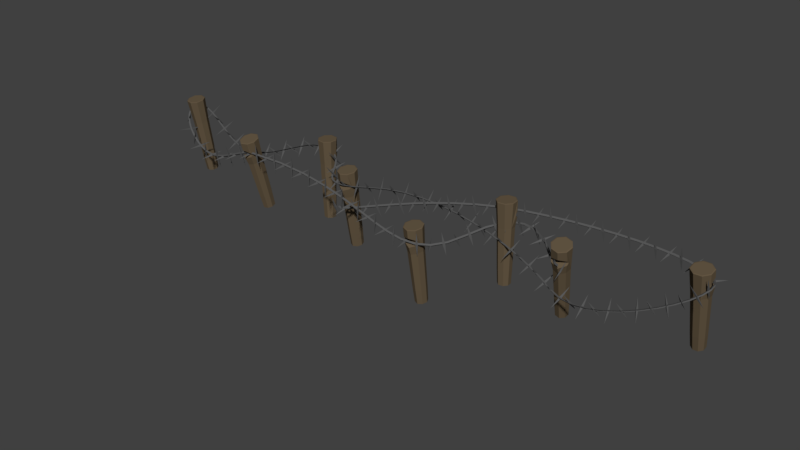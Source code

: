 # Source: stacheldrahtVerhau.blend  (saved by Blender 2.79.0; exported with 4.5.12 LTS)
import bpy
from mathutils import Matrix  # noqa: F401  (used for matrix-valued properties, if any)

bpy.ops.wm.read_factory_settings(use_empty=True)
scene = bpy.context.scene
scene.name = 'Scene'

# ---- collections
col_collection_1 = bpy.data.collections.new('Collection 1'); scene.collection.children.link(col_collection_1)

# ---- materials (node trees are filled in below, after node groups)
mat_irondark = bpy.data.materials.new('ironDark')
mat_irondark.alpha_threshold = 0.0
mat_irondark.use_transparent_shadow = False
mat_irondark.diffuse_color = (0.1025, 0.1025, 0.1025, 1.0)
mat_irondark.roughness = 0.5
mat_irondark.line_color = (0.0, 0.0, 0.0, 1.0)
mat_material = bpy.data.materials.new('Material')
mat_material.alpha_threshold = 0.0
mat_material.use_transparent_shadow = False
mat_material.diffuse_color = (0.1282, 0.09461, 0.05721, 1.0)
mat_material.roughness = 0.5

# ---- material node trees

# ---- world
world_world = bpy.data.worlds.new('World'); scene.world = world_world
world_world.color = (0.05088, 0.05088, 0.05088)
world_world.use_sun_shadow = False
world_world.sun_shadow_jitter_overblur = 0.0
world_world.cycles.sampling_method = 'MANUAL'

# ---- meshes
me_cube_002 = bpy.data.meshes.new('Cube.002')
me_cube_002.from_pydata([(4.524, -0.8459, 0.127), (4.464, -0.5424, 0.1635), (4.501, -0.833, 0.1686), (4.477, -0.813, 0.1235), (4.538, -1.129, 0.1154), (4.284, -0.6995, 0.1205), (4.284, -0.6482, -0.17), (4.273, -0.6415, 0.1226), (4.233, -0.6652, 0.1168), (4.242, -0.6898, 0.4199), (4.057, -0.4971, 0.08815), (4.228, -0.2621, 0.133), (4.031, -0.4787, 0.1288), (4.016, -0.458, 0.08335), (3.835, -0.7012, 0.06645), (3.836, -0.3182, 0.07321), (3.867, -0.2826, -0.2162), (3.843, -0.2664, 0.07518), (3.794, -0.2806, 0.06767), (3.781, -0.2941, 0.3702), (3.625, -0.12, 0.0321), (3.768, 0.1332, 0.07269), (3.595, -0.1035, 0.07191), (3.579, -0.08589, 0.02571), (3.426, -0.3476, 0.01314), (3.382, 0.0213, 0.009087), (3.411, 0.05134, -0.2812), (3.378, 0.07348, 0.009043), (3.334, 0.04891, 0.001773), (3.318, 0.04465, 0.3043), (3.133, 0.1552, -0.04247), (3.182, 0.4443, -0.01695), (3.099, 0.1636, -0.003791), (3.08, 0.1726, -0.05097), (3.024, -0.1263, -0.04804), (2.863, 0.1892, -0.07462), (2.885, 0.2066, -0.3664), (2.835, 0.2332, -0.07909), (2.809, 0.1902, -0.08388), (2.785, 0.2021, 0.2178), (2.591, 0.1651, -0.1354), (2.459, 0.4274, -0.1418), (2.557, 0.1551, -0.09734), (2.539, 0.1458, -0.1449), (2.669, -0.1261, -0.1091), (2.36, 0.01996, -0.1661), (2.384, 0.01741, -0.4583), (2.313, 0.03692, -0.1747), (2.318, -0.0152, -0.1744), (2.276, 0.01053, 0.1246), (2.151, -0.169, -0.2205), (1.918, 0.004318, -0.2467), (2.126, -0.1915, -0.1813), (2.117, -0.2131, -0.2276), (2.352, -0.3934, -0.1712), (1.994, -0.4044, -0.2397), (2.016, -0.4188, -0.5319), (1.943, -0.401, -0.2488), (1.961, -0.4509, -0.246), (1.914, -0.4185, 0.05205), (1.814, -0.6354, -0.2836), (1.572, -0.4758, -0.3111), (1.791, -0.6579, -0.243), (1.781, -0.6826, -0.2884), (2.027, -0.8477, -0.2306), (1.642, -0.8676, -0.2875), (1.645, -0.8973, -0.5793), (1.592, -0.8568, -0.2943), (1.6, -0.9086, -0.2897), (1.576, -0.8571, 0.008183), (1.403, -1.045, -0.307), (1.226, -0.8131, -0.3292), (1.376, -1.056, -0.2635), (1.354, -1.076, -0.3063), (1.535, -1.313, -0.2537), (1.152, -1.187, -0.2819), (1.114, -1.226, -0.57), (1.111, -1.155, -0.2859), (1.097, -1.205, -0.2779), (1.125, -1.137, 0.01604), (0.8581, -1.241, -0.2714), (0.7935, -0.956, -0.2987), (0.8331, -1.237, -0.2255), (0.8007, -1.247, -0.2652), (0.8691, -1.537, -0.2075), (0.5738, -1.267, -0.2229), (0.5082, -1.3, -0.5066), (0.5454, -1.223, -0.2266), (0.5162, -1.264, -0.2155), (0.5834, -1.201, 0.07307), (0.2792, -1.227, -0.1995), (0.2795, -0.9354, -0.2339), (0.2574, -1.216, -0.1533), (0.2228, -1.219, -0.1919), (0.2259, -1.516, -0.1271), (-0.00154, -1.199, -0.1466), (-0.0728, -1.227, -0.4294), (-0.02377, -1.151, -0.1509), (-0.0578, -1.189, -0.1391), (0.01899, -1.13, 0.1481), (-0.2892, -1.132, -0.1241), (-0.2682, -0.8411, -0.1613), (-0.3103, -1.119, -0.0781), (-0.3449, -1.12, -0.1169), (-0.3629, -1.416, -0.04912), (-0.5676, -1.09, -0.074), (-0.6364, -1.118, -0.3576), (-0.5883, -1.042, -0.07896), (-0.6234, -1.079, -0.06733), (-0.5482, -1.02, 0.2204), (-0.8535, -1.018, -0.05596), (-0.8315, -0.7281, -0.09383), (-0.8753, -1.005, -0.01036), (-0.9092, -1.007, -0.04967), (-0.9288, -1.302, 0.01875), (-1.133, -0.9789, -0.0107), (-1.196, -1.009, -0.2954), (-1.154, -0.9317, -0.01615), (-1.189, -0.9689, -0.005116), (-1.119, -0.9085, 0.2838), (-1.42, -0.9147, 0.001588), (-1.405, -0.6241, -0.03614), (-1.443, -0.9025, 0.04671), (-1.476, -0.9053, 0.006709), (-1.488, -1.201, 0.07504), (-1.701, -0.8843, 0.04137), (-1.757, -0.9166, -0.2445), (-1.723, -0.8378, 0.03554), (-1.757, -0.8761, 0.04595), (-1.696, -0.8134, 0.3361), (-1.99, -0.8319, 0.04775), (-1.987, -0.5412, 0.01024), (-2.015, -0.821, 0.09229), (-2.047, -0.8255, 0.05151), (-2.048, -1.121, 0.1197), (-2.273, -0.8138, 0.08187), (-2.321, -0.8479, -0.205), (-2.297, -0.768, 0.07575), (-2.329, -0.8074, 0.08563), (-2.277, -0.7427, 0.3769), (-2.564, -0.7742, 0.08286), (-2.575, -0.484, 0.04543), (-2.59, -0.7649, 0.1268), (-2.621, -0.7712, 0.08524), (-2.61, -1.066, 0.1533), (-2.848, -0.7741, 0.1099), (-2.89, -0.8105, -0.1781), (-2.875, -0.73, 0.1031), (-2.905, -0.7714, 0.1121), (-2.862, -0.7042, 0.4046), (-3.141, -0.7479, 0.1056), (-3.166, -0.4576, 0.06852), (-3.168, -0.7391, 0.1494), (-3.198, -0.746, 0.1076), (-3.173, -1.041, 0.1754), (-3.425, -0.7595, 0.1283), (-3.457, -0.7982, -0.1606), (-3.454, -0.7174, 0.1209), (-3.482, -0.761, 0.1291), (-3.451, -0.6916, 0.4226), (-3.719, -0.7533, 0.1169), (-3.752, -0.4647, 0.07927), (-3.748, -0.7462, 0.16), (-3.776, -0.7548, 0.1176), (-3.743, -1.048, 0.1859), (-4.003, -0.7753, 0.1343), (-4.015, -0.8137, -0.1547), (-4.032, -0.7334, 0.1264), (-4.06, -0.777, 0.1343), (-4.049, -0.708, 0.4277), (-4.29, -0.7707, 0.09324), (-4.318, -0.4822, 0.05044), (-4.326, -0.7642, 0.1292), (-4.344, -0.7728, 0.08119), (-4.321, -1.066, 0.154), (-4.563, -0.7916, 0.0304), (-4.487, -0.8263, -0.2511), (-4.587, -0.7488, 0.01308), (-4.616, -0.7918, 0.009656), (-4.693, -0.7265, 0.2957), (-4.829, -0.7755, -0.09575), (-4.835, -0.4852, -0.1366), (-4.872, -0.7675, -0.06811), (-4.881, -0.7742, -0.1192), (-4.887, -1.069, -0.05034), (-5.096, -0.7805, -0.1984), (-5.008, -0.8136, -0.4764), (-5.118, -0.7363, -0.216), (-5.149, -0.7778, -0.2218), (-5.238, -0.7141, 0.06127), (-5.362, -0.7486, -0.3273), (-5.355, -0.4574, -0.361), (-5.404, -0.7392, -0.2977), (-5.416, -0.7441, -0.3484), (-5.434, -1.04, -0.2863), (-5.638, -0.7363, -0.4102), (-5.587, -0.7641, -0.698), (-5.659, -0.6904, -0.4239), (-5.693, -0.7298, -0.4272), (-5.742, -0.6716, -0.1333), (-5.92, -0.682, -0.4937), (-5.898, -0.3904, -0.5162), (-5.954, -0.6713, -0.4551), (-5.977, -0.6723, -0.5021), (-6.005, -0.9697, -0.4496), (-6.207, -0.6422, -0.4966), (-6.259, -0.649, -0.7852), (-6.227, -0.5936, -0.4994), (-6.264, -0.6294, -0.4926), (-6.206, -0.5932, -0.1973), (-6.492, -0.5542, -0.4645), (-6.44, -0.266, -0.4772), (-6.506, -0.5444, -0.4148), (-6.546, -0.538, -0.448), (-6.592, -0.8347, -0.4061), (-6.75, -0.4816, -0.349), (-6.905, -0.4523, -0.5956), (-6.76, -0.4308, -0.3423), (-6.798, -0.4615, -0.3226), (-6.628, -0.4634, -0.07153), (-6.984, -0.3499, -0.2129), (-6.875, -0.08022, -0.2474), (-6.979, -0.3404, -0.1616), (-7.025, -0.3237, -0.1798), (-7.12, -0.6046, -0.1197), (-7.162, -0.2084, -0.02778), (-7.367, -0.1297, -0.2218), (-7.15, -0.1578, -0.02723), (-7.189, -0.1683, 0.008491), (-6.96, -0.2282, 0.1978), (-7.222, 0.04131, 0.09809), (-7.013, 0.07077, -0.1036), (-7.185, 0.05499, 0.1323), (-7.21, 0.09711, 0.1122), (-7.406, 0.05785, 0.3397), (-7.082, 0.2621, 0.1175), (-7.212, 0.415, -0.09618), (-7.05, 0.243, 0.07687), (-7.03, 0.2862, 0.09528), (-6.891, 0.1072, 0.2958), (-6.823, 0.3115, -0.02564), (-6.887, 0.05855, -0.1617), (-6.783, 0.2835, -0.005985), (-6.772, 0.3037, -0.05275), (-6.694, 0.5487, 0.1103), (-6.559, 0.2653, -0.1386), (-6.611, 0.402, -0.3925), (-6.552, 0.2227, -0.1686), (-6.509, 0.2504, -0.163), (-6.467, 0.08456, 0.08696), (-6.309, 0.1787, -0.2755), (-6.405, -0.07296, -0.3927), (-6.276, 0.1479, -0.25), (-6.259, 0.1622, -0.2971), (-6.154, 0.4067, -0.1513), (-6.045, 0.106, -0.3571), (-6.064, 0.2326, -0.6208), (-6.036, 0.06248, -0.3841), (-5.993, 0.09059, -0.3743), (-5.984, -0.06519, -0.1145), (-5.779, 0.02515, -0.4534), (-5.835, -0.235, -0.5773), (-5.749, -0.002325, -0.4217), (-5.725, 0.01269, -0.4655), (-5.664, 0.2669, -0.3116), (-5.501, -0.0193, -0.4826), (-5.482, 0.1032, -0.7483), (-5.48, -0.06089, -0.5058), (-5.446, -0.02683, -0.4882), (-5.469, -0.1796, -0.2274), (-5.214, -0.05312, -0.5143), (-5.184, -0.3173, -0.6378), (-5.187, -0.07404, -0.4748), (-5.157, -0.05382, -0.5118), (-5.187, 0.2052, -0.3577), (-4.935, -0.03646, -0.47), (-4.877, 0.09153, -0.7272), (-4.901, -0.0719, -0.4853), (-4.88, -0.03108, -0.4607), (-4.934, -0.1895, -0.2082), (-4.646, -0.009797, -0.4316), (-4.549, -0.2641, -0.5399), (-4.624, -0.02607, -0.387), (-4.591, -0.0006244, -0.4178), (-4.695, 0.2483, -0.2797), (-4.383, 0.04848, -0.3399), (-4.305, 0.1827, -0.5887), (-4.342, 0.01717, -0.35), (-4.329, 0.06003, -0.3234), (-4.399, -0.104, -0.07842), (-4.102, 0.1026, -0.2693), (-3.978, -0.1442, -0.3672), (-4.083, 0.08788, -0.2229), (-4.049, 0.1156, -0.251), (-4.182, 0.3565, -0.1239), (-3.848, 0.1753, -0.1599), (-3.763, 0.3119, -0.4052), (-3.806, 0.1452, -0.1682), (-3.795, 0.1885, -0.141), (-3.871, 0.02224, 0.1009), (-3.568, 0.2333, -0.08201), (-3.449, -0.01501, -0.1816), (-3.549, 0.2181, -0.03579), (-3.515, 0.2454, -0.06395), (-3.643, 0.4879, 0.06492), (-3.308, 0.297, 0.0215), (-3.231, 0.4302, -0.2278), (-3.269, 0.2643, 0.01037), (-3.253, 0.3065, 0.03728), (-3.324, 0.1432, 0.2824), (-3.017, 0.323, 0.06982), (-2.964, 0.06118, -0.05083), (-2.993, 0.303, 0.1118), (-2.96, 0.3248, 0.07808), (-3.016, 0.5813, 0.229), (-2.732, 0.3173, 0.1146), (-2.672, 0.4379, -0.1468), (-2.709, 0.2744, 0.09334), (-2.674, 0.3063, 0.1146), (-2.739, 0.1557, 0.3704), (-2.446, 0.2257, 0.09265), (-2.536, -0.02136, -0.0367), (-2.428, 0.1937, 0.13), (-2.393, 0.2004, 0.09127), (-2.304, 0.4423, 0.2511), (-2.197, 0.07523, 0.104), (-2.095, 0.1514, -0.1597), (-2.203, 0.02673, 0.0823), (-2.155, 0.03286, 0.1022), (-2.278, -0.06541, 0.3607), (-2.012, -0.161, 0.0753), (-2.218, -0.3295, -0.05032), (-2.013, -0.1984, 0.1126), (-1.982, -0.2104, 0.07323), (-1.779, -0.04567, 0.2294), (-1.85, -0.3907, 0.08337), (-1.746, -0.3207, -0.1807), (-1.863, -0.4365, 0.06144), (-1.818, -0.4335, 0.08103), (-1.945, -0.5234, 0.3399), (-1.657, -0.5615, 0.05265), (-1.724, -0.8118, -0.08065), (-1.638, -0.5894, 0.08924), (-1.608, -0.5754, 0.05046), (-1.541, -0.3311, 0.2142), (-1.404, -0.5799, 0.06221), (-1.403, -0.4398, -0.1961), (-1.372, -0.6116, 0.03911), (-1.35, -0.5692, 0.0607), (-1.347, -0.7393, 0.3125), (-1.128, -0.5136, 0.03587), (-1.021, -0.7472, -0.1029), (-1.093, -0.5242, 0.07252), (-1.075, -0.4928, 0.03477), (-1.179, -0.2653, 0.2039), (-0.8682, -0.3996, 0.04876), (-0.901, -0.2627, -0.2088), (-0.8288, -0.4231, 0.02536), (-0.8156, -0.3771, 0.0471), (-0.7717, -0.5421, 0.2979), (-0.5946, -0.2922, 0.01956), (-0.484, -0.5242, -0.1198), (-0.5583, -0.3016, 0.05553), (-0.5415, -0.2702, 0.01718), (-0.6482, -0.04395, 0.1868), (-0.3275, -0.1858, 0.02259), (-0.3592, -0.0525, -0.2366), (-0.2902, -0.2139, -0.002189), (-0.2721, -0.1699, 0.01773), (-0.2318, -0.3323, 0.2704), (-0.0414, -0.1175, -0.0234), (0.03318, -0.3654, -0.1614), (-0.004793, -0.1318, 0.01095), (0.01439, -0.1046, -0.02921), (-0.05582, 0.1379, 0.139), (0.2381, -0.04977, -0.03488), (0.2135, 0.08222, -0.2957), (0.2702, -0.08217, -0.06003), (0.2946, -0.03961, -0.04163), (0.3236, -0.2017, 0.213), (0.5278, -0.01488, -0.091), (0.5674, -0.2728, -0.2259), (0.5636, -0.03321, -0.05762), (0.5846, -0.009635, -0.09904), (0.5497, 0.2429, 0.06603), (0.8128, 0.01615, -0.1128), (0.7957, 0.1455, -0.3754), (0.8404, -0.02023, -0.1382), (0.8698, 0.01942, -0.1213), (0.8878, -0.1404, 0.1357), (1.103, 0.01955, -0.176), (1.114, -0.2425, -0.3072), (1.137, -0.001198, -0.1429), (1.16, 0.0201, -0.185), (1.154, 0.2767, -0.0237), (1.389, 0.02487, -0.2025), (1.38, 0.1512, -0.4669), (1.413, -0.01461, -0.2277), (1.446, 0.02204, -0.2119), (1.453, -0.1348, 0.04729), (1.677, -0.001035, -0.2694), (1.663, -0.2647, -0.3969), (1.71, -0.02423, -0.2363), (1.734, -0.005498, -0.2789), (1.752, 0.2527, -0.1213), (1.963, -0.01996, -0.2979), (1.963, 0.1033, -0.564), (1.983, -0.06145, -0.3226), (2.019, -0.02736, -0.3074), (2.014, -0.1809, -0.04612), (2.247, -0.07077, -0.3649), (2.212, -0.3344, -0.4887), (2.278, -0.09643, -0.3314), (2.303, -0.08061, -0.3742), (2.343, 0.1776, -0.2202), (2.53, -0.1144, -0.3923), (2.542, 0.004708, -0.6601), (2.547, -0.1575, -0.4164), (2.586, -0.126, -0.4014), (2.567, -0.275, -0.1379), (2.811, -0.1878, -0.4564), (2.754, -0.4495, -0.5764), (2.839, -0.2154, -0.4221), (2.866, -0.2025, -0.4648), (2.925, 0.054, -0.3144), (3.089, -0.2571, -0.4787), (3.116, -0.145, -0.7482), (3.102, -0.3023, -0.5015), (3.143, -0.2743, -0.4863), (3.106, -0.4157, -0.2208), (3.363, -0.3577, -0.5349), (3.285, -0.6153, -0.6512), (3.388, -0.3868, -0.4994), (3.417, -0.3772, -0.5417), (3.497, -0.1243, -0.3948), (3.635, -0.4518, -0.5479), (3.684, -0.3506, -0.8189), (3.644, -0.4985, -0.5692), (3.688, -0.4744, -0.5532), (3.627, -0.6038, -0.2858), (3.898, -0.5832, -0.5894), (3.803, -0.8375, -0.7019), (3.918, -0.6141, -0.5515), (3.949, -0.6098, -0.5922), (4.045, -0.3594, -0.4488), (4.157, -0.7033, -0.5796), (4.229, -0.6143, -0.8492), (4.167, -0.7514, -0.598), (4.208, -0.7276, -0.5792), (4.124, -0.8447, -0.3131), (4.422, -0.8255, -0.5895), (4.372, -1.094, -0.6971), (4.44, -0.851, -0.5481), (4.475, -0.843, -0.5854), (4.522, -0.5775, -0.447), (4.691, -0.8881, -0.5455), (4.77, -0.7938, -0.8115), (4.713, -0.932, -0.5596), (4.746, -0.8969, -0.5382), (4.661, -1.022, -0.275), (4.976, -0.9317, -0.5215), (5.012, -1.207, -0.6156), (4.997, -0.9493, -0.4772), (5.032, -0.9334, -0.5117), (4.991, -0.6602, -0.3871), (5.249, -0.9185, -0.4516), (5.326, -0.8171, -0.7158), (5.283, -0.9559, -0.4615), (5.304, -0.9133, -0.4397), (5.23, -1.045, -0.1771), (5.536, -0.8927, -0.4052), (5.632, -1.158, -0.4849), (5.557, -0.9042, -0.3589), (5.591, -0.8821, -0.3919), (5.488, -0.6195, -0.282), (5.797, -0.8232, -0.3205), (5.869, -0.7178, -0.5845), (5.838, -0.8546, -0.3275), (5.85, -0.8085, -0.3064), (5.786, -0.9439, -0.04275), (6.075, -0.7507, -0.2631), (6.215, -0.9994, -0.3299), (6.095, -0.7578, -0.2157), (6.126, -0.732, -0.2482), (5.979, -0.4858, -0.1514), (6.32, -0.642, -0.1717), (6.385, -0.5345, -0.4365), (6.365, -0.6671, -0.1762), (6.369, -0.6194, -0.1563), (6.317, -0.7552, 0.1095), (6.581, -0.5272, -0.108), (6.762, -0.7518, -0.1611), (6.6, -0.5295, -0.05986), (6.628, -0.5001, -0.09229), (6.439, -0.2782, -0.009419), (6.799, -0.3755, -0.01438), (6.852, -0.269, -0.2824), (6.849, -0.3916, -0.01648), (6.843, -0.3432, 0.001111), (6.808, -0.475, 0.2718), (7.021, -0.2031, 0.04776), (7.264, -0.3648, 0.01871), (7.037, -0.1962, 0.09626), (7.056, -0.1629, 0.0619), (6.804, -0.004021, 0.1206), (7.145, 0.01283, 0.1221), (7.153, 0.08433, -0.1618), (7.193, 0.02821, 0.1228), (7.157, 0.05967, 0.13), (7.177, -0.01896, 0.4215), (7.144, 0.2408, 0.1373), (7.364, 0.4265, 0.147), (7.126, 0.2584, 0.1808), (7.106, 0.2774, 0.1373), (6.879, 0.08539, 0.1571), (6.926, 0.382, 0.1507), (6.903, 0.4017, -0.1409), (6.917, 0.4314, 0.1501), (6.873, 0.4009, 0.1508), (6.908, 0.4083, 0.452), (6.655, 0.4834, 0.1388), (6.694, 0.7733, 0.1499), (6.628, 0.4899, 0.1825), (6.6, 0.4953, 0.139), (6.559, 0.1961, 0.1575), (6.375, 0.5198, 0.1527), (6.347, 0.5348, -0.1388), (6.353, 0.5668, 0.1522), (6.318, 0.5276, 0.1529), (6.35, 0.5418, 0.454), (6.086, 0.5701, 0.141), (6.082, 0.8628, 0.1522), (6.057, 0.5728, 0.1846), (6.029, 0.5743, 0.1412), (6.031, 0.2721, 0.1595), (5.801, 0.5715, 0.1548), (5.772, 0.5837, -0.1367), (5.774, 0.616, 0.1544), (5.744, 0.5736, 0.155), (5.774, 0.5908, 0.4562), (5.508, 0.5964, 0.1431), (5.483, 0.8883, 0.1544), (5.479, 0.5972, 0.1868), (5.451, 0.597, 0.1434), (5.476, 0.2955, 0.1616), (5.223, 0.5804, 0.157), (5.193, 0.5909, -0.1345), (5.194, 0.6233, 0.1566), (5.166, 0.5792, 0.1572), (5.196, 0.5981, 0.4583), (4.929, 0.5882, 0.1453), (4.888, 0.8782, 0.1567), (4.901, 0.5874, 0.1889), (4.872, 0.5855, 0.1456), (4.913, 0.2859, 0.1637), (4.646, 0.5573, 0.1592), (4.615, 0.5667, -0.1323), (4.614, 0.599, 0.1588), (4.589, 0.5538, 0.1594), (4.617, 0.5738, 0.4605), (4.351, 0.5527, 0.1475), (4.297, 0.8405, 0.1589), (4.323, 0.5505, 0.1911), (4.294, 0.5472, 0.1477), (4.349, 0.2498, 0.1658), (4.069, 0.5084, 0.1614), (4.039, 0.5166, -0.1301), (4.036, 0.5487, 0.161), (4.012, 0.5025, 0.1616), (4.04, 0.5237, 0.4627), (3.775, 0.4916, 0.1497), (3.71, 0.7771, 0.1611), (3.747, 0.4884, 0.1933), (3.718, 0.484, 0.1499), (3.785, 0.189, 0.168), (3.495, 0.4365, 0.1636), (3.464, 0.4434, -0.1279), (3.461, 0.4754, 0.1631), (3.439, 0.4282, 0.1638), (3.465, 0.4504, 0.4649), (3.202, 0.4079, 0.1519), (3.125, 0.6906, 0.1633), (3.174, 0.4036, 0.1955), (3.146, 0.3982, 0.1521), (3.224, 0.106, 0.1701), (2.925, 0.3421, 0.1649), (2.897, 0.3482, -0.1269), (2.889, 0.3794, 0.1642), (2.869, 0.3313, 0.1646), (2.891, 0.3541, 0.466), (2.634, 0.3011, 0.1495), (2.545, 0.5803, 0.1602), (2.605, 0.2954, 0.1925), (2.578, 0.2891, 0.1485), (2.668, 0.0003572, 0.1672), (2.359, 0.2234, 0.1557), (2.339, 0.23, -0.1369), (2.322, 0.2591, 0.154), (2.304, 0.2101, 0.1535), (2.317, 0.2322, 0.4556), (2.071, 0.1697, 0.1303), (1.97, 0.4449, 0.1395), (2.041, 0.1626, 0.1722), (2.016, 0.1555, 0.1272), (2.118, -0.1294, 0.1474), (1.8, 0.0808, 0.1257), (1.79, 0.08871, -0.1674), (1.761, 0.1149, 0.1228), (1.746, 0.06522, 0.1213), (1.747, 0.08556, 0.4239), (1.516, 0.01595, 0.08934), (1.404, 0.2872, 0.09689), (1.484, 0.007493, 0.1302), (1.461, -0.0001248, 0.08441), (1.572, -0.2813, 0.1063), (1.248, -0.08205, 0.07541), (1.248, -0.0724, -0.2179), (1.208, -0.04924, 0.07141), (1.194, -0.09948, 0.06897), (1.185, -0.08126, 0.3716), (0.9668, -0.1562, 0.02889), (0.8475, 0.1116, 0.03455), (0.9346, -0.1659, 0.06865), (0.913, -0.174, 0.02205), (1.032, -0.4518, 0.04572), (0.7027, -0.2618, 0.006089), (0.7104, -0.2501, -0.2869), (0.662, -0.2299, 0.001227), (0.6493, -0.2803, -0.001816), (0.6309, -0.2645, 0.3005), (0.4244, -0.3419, -0.04847), (0.2993, -0.07684, -0.04458), (0.3914, -0.3527, -0.009776), (0.3712, -0.3609, -0.05711), (0.4952, -0.6363, -0.03176), (0.1631, -0.4529, -0.0795), (0.1781, -0.439, -0.372), (0.122, -0.4216, -0.08512), (0.1101, -0.4722, -0.08871), (0.08361, -0.4587, 0.213), (-0.113, -0.5363, -0.141), (-0.2408, -0.2725, -0.1383), (-0.1469, -0.5476, -0.1032), (-0.1658, -0.5557, -0.1511), (-0.03971, -0.83, -0.1246), (-0.3729, -0.6489, -0.1794), (-0.3513, -0.6326, -0.4715), (-0.4139, -0.6176, -0.1858), (-0.4258, -0.6681, -0.1902), (-0.4591, -0.6572, 0.111), (-0.6485, -0.7303, -0.2483), (-0.7708, -0.4639, -0.245), (-0.6834, -0.7414, -0.2113), (-0.7016, -0.7486, -0.2596), (-0.5817, -1.026, -0.2338), (-0.9122, -0.8348, -0.2928), (-0.886, -0.8152, -0.5842), (-0.9511, -0.801, -0.2991), (-0.9665, -0.8509, -0.3046), (-1.003, -0.8428, -0.00358), (-1.2, -0.8792, -0.3644), (-1.186, -0.5931, -0.3347), (-1.236, -0.8816, -0.3268), (-1.259, -0.8797, -0.3751), (-1.279, -1.177, -0.3765), (-1.501, -0.8923, -0.4052), (-1.496, -0.8578, -0.6981), (-1.499, -0.8614, -0.4053), (-1.557, -0.8935, -0.4153), (-1.543, -0.9076, -0.1091), (4.394, -0.7415, 0.1229), (4.398, -0.7707, 0.1534), (4.316, -0.7094, 0.1194), (4.299, -0.7343, 0.1493), (4.198, -0.6112, 0.1091), (4.177, -0.6325, 0.1387), (4.047, -0.4672, 0.0926), (4.024, -0.4875, 0.1221), (3.866, -0.2975, 0.07022), (3.844, -0.3182, 0.09973), (3.661, -0.1227, 0.04248), (3.64, -0.1445, 0.07215), (3.436, 0.03702, 0.009817), (3.417, 0.01363, 0.03983), (3.196, 0.1614, -0.02728), (3.181, 0.136, 0.003352), (2.945, 0.2301, -0.06835), (2.936, 0.2032, -0.0367), (2.688, 0.2231, -0.1129), (2.687, 0.1965, -0.07987), (2.428, 0.1203, -0.1606), (2.436, 0.09682, -0.1261), (2.171, -0.09896, -0.211), (2.185, -0.1177, -0.1753), (1.921, -0.4558, -0.2638), (1.937, -0.4714, -0.2276), (1.667, -0.8194, -0.3012), (1.682, -0.8357, -0.2651), (1.39, -1.061, -0.3094), (1.403, -1.08, -0.2735), (1.084, -1.197, -0.2934), (1.092, -1.217, -0.2572), (0.7414, -1.246, -0.258), (0.7467, -1.267, -0.2215), (0.3571, -1.227, -0.2084), (0.3598, -1.248, -0.1716), (-0.07689, -1.159, -0.1495), (-0.07571, -1.179, -0.1125), (-0.5681, -1.06, -0.08636), (-0.5677, -1.08, -0.04922), (-1.124, -0.9486, -0.02369), (-1.124, -0.9691, 0.01348), (-1.752, -0.8436, 0.03358), (-1.752, -0.8641, 0.07075), (-2.459, -0.7631, 0.08055), (-2.459, -0.7836, 0.1177), (-3.253, -0.7255, 0.1123), (-3.252, -0.746, 0.1495), (-4.14, -0.7492, 0.1241), (-4.141, -0.7697, 0.1612), (-4.263, -0.7559, 0.1118), (-4.268, -0.7766, 0.1484), (-4.399, -0.7606, 0.07752), (-4.41, -0.7815, 0.113), (-4.549, -0.7632, 0.02523), (-4.562, -0.7841, 0.05979), (-4.71, -0.7631, -0.0407), (-4.725, -0.7841, -0.006836), (-4.879, -0.7601, -0.1158), (-4.895, -0.7811, -0.08235), (-5.055, -0.7538, -0.1956), (-5.071, -0.7748, -0.1623), (-5.236, -0.7439, -0.2756), (-5.252, -0.7648, -0.2422), (-5.42, -0.7299, -0.3513), (-5.435, -0.7509, -0.3176), (-5.605, -0.7115, -0.4182), (-5.619, -0.7327, -0.384), (-5.79, -0.6884, -0.4718), (-5.802, -0.7098, -0.437), (-5.973, -0.6601, -0.5074), (-5.981, -0.6819, -0.4721), (-6.151, -0.6262, -0.5204), (-6.156, -0.6488, -0.4848), (-6.324, -0.5871, -0.5074), (-6.324, -0.6106, -0.4721), (-6.487, -0.5435, -0.4716), (-6.484, -0.5679, -0.437), (-6.639, -0.4954, -0.4175), (-6.633, -0.5206, -0.3839), (-6.778, -0.4427, -0.3499), (-6.771, -0.4686, -0.3171), (-6.902, -0.3854, -0.2733), (-6.894, -0.4118, -0.2412), (-7.01, -0.3235, -0.1922), (-7.002, -0.3502, -0.1604), (-7.1, -0.2568, -0.1111), (-7.092, -0.2834, -0.07914), (-7.17, -0.1852, -0.03438), (-7.162, -0.2109, -0.001558), (-7.218, -0.1086, 0.03343), (-7.212, -0.1322, 0.06807), (-7.242, -0.02671, 0.08772), (-7.237, -0.04594, 0.1252), (-7.24, 0.06017, 0.1237), (-7.234, 0.04803, 0.164), (-7.21, 0.1524, 0.1368), (-7.201, 0.1478, 0.1782), (-7.143, 0.2434, 0.1235), (-7.131, 0.2443, 0.1641), (-7.053, 0.2954, 0.08647), (-7.036, 0.2989, 0.1254), (-6.942, 0.3132, 0.0314), (-6.922, 0.3172, 0.06908), (-6.812, 0.3034, -0.0367), (-6.792, 0.3073, 0.0004582), (-6.666, 0.2722, -0.1135), (-6.646, 0.2762, -0.07627), (-6.504, 0.2255, -0.1945), (-6.485, 0.2297, -0.157), (-6.328, 0.1688, -0.2756), (-6.31, 0.1733, -0.2374), (-6.139, 0.1075, -0.3522), (-6.123, 0.1127, -0.3133), (-5.939, 0.04743, -0.4199), (-5.926, 0.05335, -0.3801), (-5.73, -0.006026, -0.4742), (-5.72, 0.0007331, -0.4336), (-5.513, -0.04726, -0.5107), (-5.507, -0.03971, -0.4693), (-5.29, -0.0707, -0.5248), (-5.289, -0.06263, -0.4831), (-5.063, -0.07235, -0.5135), (-5.067, -0.06422, -0.4721), (-4.834, -0.05462, -0.4799), (-4.842, -0.04679, -0.4391), (-4.604, -0.02153, -0.4285), (-4.615, -0.01412, -0.3883), (-4.375, 0.02292, -0.3638), (-4.388, 0.02994, -0.3242), (-4.148, 0.07476, -0.2903), (-4.163, 0.08148, -0.2511), (-3.926, 0.13, -0.2124), (-3.942, 0.1366, -0.1734), (-3.71, 0.1847, -0.1346), (-3.726, 0.1913, -0.09567), (-3.502, 0.2348, -0.06146), (-3.517, 0.2416, -0.02225), (-3.303, 0.2765, 0.002628), (-3.316, 0.2836, 0.04237), (-3.116, 0.3057, 0.05318), (-3.126, 0.3132, 0.0937), (-2.941, 0.3185, 0.08576), (-2.947, 0.3263, 0.1271), (-2.78, 0.311, 0.09605), (-2.78, 0.3185, 0.1378), (-2.511, 0.2502, 0.09109), (-2.508, 0.2569, 0.1328), (-2.308, 0.1512, 0.08578), (-2.303, 0.157, 0.1275), (-2.16, 0.02559, 0.08024), (-2.154, 0.03016, 0.1219), (-2.052, -0.1144, 0.07452), (-2.044, -0.111, 0.1161), (-1.968, -0.2569, 0.06867), (-1.96, -0.2541, 0.1103), (-1.894, -0.39, 0.06273), (-1.886, -0.3871, 0.1043), (-1.815, -0.5026, 0.05676), (-1.808, -0.4987, 0.09841), (-1.718, -0.5843, 0.05081), (-1.713, -0.5788, 0.09256), (-1.586, -0.6263, 0.04477), (-1.584, -0.62, 0.08665), (-1.403, -0.6181, 0.03857), (-1.403, -0.6118, 0.08053), (-1.152, -0.5472, 0.03223), (-1.153, -0.5413, 0.07423), (-0.8184, -0.4014, 0.02583), (-0.8196, -0.3955, 0.06782), (-0.4238, -0.237, 0.008381), (-0.4233, -0.2304, 0.05029), (-0.003986, -0.1166, -0.0285), (-0.001324, -0.1095, 0.01323), (0.4339, -0.03779, -0.08088), (0.4383, -0.03028, -0.03936), (0.8836, 0.002409, -0.1448), (0.8894, 0.01005, -0.1035), (1.339, 0.006809, -0.2165), (1.345, 0.01446, -0.1753), (1.793, -0.02176, -0.2919), (1.8, -0.01416, -0.2509), (2.24, -0.08049, -0.3673), (2.248, -0.07294, -0.3263), (2.673, -0.1666, -0.4386), (2.681, -0.1591, -0.3976), (3.086, -0.2772, -0.5019), (3.094, -0.2696, -0.461), (3.473, -0.4096, -0.5535), (3.481, -0.4019, -0.5125), (3.828, -0.5611, -0.5893), (3.835, -0.5531, -0.5482), (4.142, -0.7283, -0.6053), (4.147, -0.7193, -0.5641), (4.451, -0.8667, -0.5946), (4.451, -0.8558, -0.5536), (4.785, -0.9397, -0.5565), (4.781, -0.9278, -0.516), (5.135, -0.9555, -0.4965), (5.127, -0.9434, -0.4566), (5.49, -0.922, -0.4198), (5.479, -0.9101, -0.3805), (5.84, -0.8468, -0.3318), (5.826, -0.8354, -0.2932), (6.173, -0.7378, -0.2381), (6.158, -0.7271, -0.2), (6.479, -0.6029, -0.144), (6.462, -0.593, -0.1065), (6.748, -0.4499, -0.05502), (6.729, -0.4409, -0.01798), (6.967, -0.2869, 0.02344), (6.947, -0.2792, 0.05986), (7.127, -0.1222, 0.08584), (7.105, -0.1166, 0.1215), (7.216, 0.03514, 0.1267), (7.192, 0.03643, 0.1613), (7.227, 0.1778, 0.1412), (7.202, 0.1699, 0.1748), (7.159, 0.2886, 0.1413), (7.14, 0.2703, 0.1745), (7.015, 0.3857, 0.1417), (7.003, 0.3622, 0.1749), (6.801, 0.4667, 0.1425), (6.793, 0.4414, 0.1757), (6.524, 0.5307, 0.1435), (6.519, 0.5047, 0.1767), (6.191, 0.5772, 0.1447), (6.189, 0.5509, 0.1779), (5.809, 0.6054, 0.1462), (5.808, 0.579, 0.1793), (5.384, 0.615, 0.1478), (5.384, 0.5885, 0.1809), (4.923, 0.6052, 0.1495), (4.924, 0.5788, 0.1827), (4.432, 0.5757, 0.1514), (4.434, 0.5493, 0.1846), (3.918, 0.5257, 0.1533), (3.921, 0.4994, 0.1865), (3.388, 0.4548, 0.1553), (3.392, 0.4286, 0.1885), (2.849, 0.3624, 0.1574), (2.854, 0.3364, 0.1905), (2.315, 0.2478, 0.1482), (2.32, 0.2218, 0.1814), (1.798, 0.1145, 0.1193), (1.802, 0.08842, 0.1525), (1.302, -0.03138, 0.0746), (1.307, -0.05748, 0.1077), (0.8334, -0.1834, 0.01792), (0.8377, -0.2096, 0.05103), (0.3957, -0.3354, -0.04676), (0.3997, -0.3617, -0.0137), (-0.006105, -0.4811, -0.1155), (-0.002428, -0.5075, -0.08255), (-0.3671, -0.6141, -0.1845), (-0.364, -0.6407, -0.1516), (-0.6828, -0.7281, -0.2497), (-0.6803, -0.755, -0.217), (-0.9482, -0.817, -0.3073), (-0.947, -0.8442, -0.2749), (-1.159, -0.8744, -0.3534), (-1.16, -0.9022, -0.3215), (-1.311, -0.8939, -0.3842), (-1.319, -0.9221, -0.3534), (-1.402, -0.8672, -0.3957), (-1.423, -0.8894, -0.3662), (4.398, -0.7707, 0.1534), (4.394, -0.7404, 0.1829), (4.299, -0.7343, 0.1493), (4.313, -0.7077, 0.1793), (4.177, -0.6325, 0.1387), (4.195, -0.6089, 0.169), (4.024, -0.4875, 0.1221), (4.043, -0.4643, 0.1524), (3.844, -0.3182, 0.09973), (3.862, -0.2942, 0.1299), (3.64, -0.1445, 0.07215), (3.656, -0.1189, 0.1021), (3.417, 0.01363, 0.03983), (3.43, 0.04144, 0.06933), (3.181, 0.136, 0.003352), (3.188, 0.1664, 0.03204), (2.936, 0.2032, -0.0367), (2.936, 0.2356, -0.009323), (2.687, 0.1965, -0.07987), (2.676, 0.2285, -0.0543), (2.436, 0.09682, -0.1261), (2.415, 0.1248, -0.1024), (2.185, -0.1177, -0.1753), (2.156, -0.0957, -0.1531), (1.937, -0.4714, -0.2276), (1.906, -0.4524, -0.2058), (1.682, -0.8357, -0.2651), (1.655, -0.8125, -0.2429), (1.403, -1.08, -0.2735), (1.383, -1.049, -0.251), (1.092, -1.217, -0.2572), (1.084, -1.182, -0.2353), (0.7467, -1.267, -0.2215), (0.7474, -1.23, -0.2004), (0.3598, -1.248, -0.1716), (0.3663, -1.211, -0.1512), (-0.07571, -1.179, -0.1125), (-0.06656, -1.143, -0.09254), (-0.5677, -1.08, -0.04922), (-0.558, -1.044, -0.02932), (-1.124, -0.9691, 0.01348), (-1.115, -0.9327, 0.03349), (-1.752, -0.8641, 0.07075), (-1.745, -0.8274, 0.09094), (-2.459, -0.7836, 0.1177), (-2.455, -0.7466, 0.1381), (-3.252, -0.746, 0.1495), (-3.251, -0.7089, 0.17), (-4.141, -0.7697, 0.1612), (-4.143, -0.7326, 0.1816), (-4.268, -0.7766, 0.1484), (-4.273, -0.7396, 0.1686), (-4.41, -0.7815, 0.113), (-4.416, -0.7446, 0.1328), (-4.562, -0.7841, 0.05979), (-4.57, -0.7472, 0.07927), (-4.725, -0.7841, -0.006836), (-4.733, -0.7472, 0.01254), (-4.895, -0.7811, -0.08235), (-4.903, -0.7442, -0.06288), (-5.071, -0.7748, -0.1623), (-5.078, -0.7379, -0.1426), (-5.252, -0.7648, -0.2422), (-5.258, -0.728, -0.222), (-5.435, -0.7509, -0.3176), (-5.44, -0.7142, -0.2969), (-5.619, -0.7327, -0.384), (-5.622, -0.6961, -0.3626), (-5.802, -0.7098, -0.437), (-5.802, -0.6736, -0.4149), (-5.981, -0.6819, -0.4721), (-5.978, -0.6463, -0.4493), (-6.156, -0.6488, -0.4848), (-6.149, -0.6139, -0.4617), (-6.324, -0.6106, -0.4721), (-6.313, -0.5767, -0.4493), (-6.484, -0.5679, -0.437), (-6.468, -0.5351, -0.4151), (-6.633, -0.5206, -0.3839), (-6.614, -0.489, -0.3633), (-6.771, -0.4686, -0.3171), (-6.748, -0.4383, -0.2983), (-6.894, -0.4118, -0.2412), (-6.868, -0.3831, -0.2243), (-7.002, -0.3502, -0.1604), (-6.972, -0.3233, -0.146), (-7.092, -0.2834, -0.07914), (-7.059, -0.2589, -0.06761), (-7.162, -0.2109, -0.001558), (-7.126, -0.1901, 0.006217), (-7.212, -0.1322, 0.06807), (-7.172, -0.1169, 0.07107), (-7.237, -0.04594, 0.1252), (-7.195, -0.03939, 0.1226), (-7.234, 0.04803, 0.164), (-7.193, 0.04268, 0.1567), (-7.201, 0.1478, 0.1782), (-7.164, 0.1291, 0.1689), (-7.131, 0.2443, 0.1641), (-7.104, 0.2122, 0.1567), (-7.036, 0.2989, 0.1254), (-7.023, 0.2587, 0.1233), (-6.922, 0.3172, 0.06908), (-6.919, 0.2749, 0.07191), (-6.792, 0.3073, 0.0004582), (-6.795, 0.2654, 0.006451), (-6.646, 0.2762, -0.07627), (-6.652, 0.235, -0.06848), (-6.485, 0.2297, -0.157), (-6.493, 0.189, -0.1483), (-6.31, 0.1733, -0.2374), (-6.319, 0.1329, -0.2283), (-6.123, 0.1127, -0.3133), (-6.132, 0.07232, -0.3041), (-5.926, 0.05335, -0.3801), (-5.934, 0.01278, -0.3712), (-5.72, 0.0007331, -0.4336), (-5.727, -0.04017, -0.425), (-5.507, -0.03971, -0.4693), (-5.512, -0.08101, -0.4611), (-5.289, -0.06263, -0.4831), (-5.292, -0.1042, -0.475), (-5.067, -0.06422, -0.4721), (-5.067, -0.1058, -0.4639), (-4.842, -0.04679, -0.4391), (-4.839, -0.08824, -0.4305), (-4.615, -0.01412, -0.3883), (-4.61, -0.05533, -0.3794), (-4.388, 0.02994, -0.3242), (-4.382, -0.01105, -0.3149), (-4.163, 0.08148, -0.2511), (-4.157, 0.04065, -0.2416), (-3.942, 0.1366, -0.1734), (-3.935, 0.0958, -0.1639), (-3.726, 0.1913, -0.09567), (-3.719, 0.1505, -0.08614), (-3.517, 0.2416, -0.02225), (-3.511, 0.2006, -0.01293), (-3.316, 0.2836, 0.04237), (-3.311, 0.2424, 0.05131), (-3.126, 0.3132, 0.0937), (-3.123, 0.2717, 0.1021), (-2.947, 0.3263, 0.1271), (-2.947, 0.2846, 0.135), (-2.78, 0.3185, 0.1378), (-2.786, 0.2772, 0.1452), (-2.508, 0.2569, 0.1328), (-2.521, 0.2175, 0.1403), (-2.303, 0.157, 0.1275), (-2.326, 0.1219, 0.1352), (-2.154, 0.03016, 0.1219), (-2.184, 0.001161, 0.1298), (-2.044, -0.111, 0.1161), (-2.078, -0.1346, 0.1243), (-1.96, -0.2541, 0.1103), (-1.996, -0.275, 0.1185), (-1.886, -0.3871, 0.1043), (-1.921, -0.4095, 0.1125), (-1.808, -0.4987, 0.09841), (-1.839, -0.5271, 0.1063), (-1.713, -0.5788, 0.09256), (-1.733, -0.6156, 0.09981), (-1.584, -0.62, 0.08665), (-1.589, -0.6616, 0.09323), (-1.403, -0.6118, 0.08053), (-1.396, -0.6533, 0.08669), (-1.153, -0.5413, 0.07423), (-1.139, -0.5808, 0.08019), (-0.8196, -0.3955, 0.06782), (-0.803, -0.434, 0.07372), (-0.4233, -0.2304, 0.05029), (-0.409, -0.2699, 0.05631), (-0.001324, -0.1095, 0.01323), (0.008813, -0.1502, 0.01959), (0.4383, -0.03028, -0.03936), (0.4448, -0.07166, -0.03256), (0.8894, 0.01005, -0.1035), (0.8925, -0.03163, -0.09626), (1.345, 0.01446, -0.1753), (1.346, -0.02725, -0.1676), (1.8, -0.01416, -0.2509), (1.798, -0.0557, -0.2427), (2.248, -0.07294, -0.3263), (2.242, -0.1141, -0.3177), (2.681, -0.1591, -0.3976), (2.673, -0.1997, -0.3886), (3.094, -0.2696, -0.461), (3.083, -0.3096, -0.4515), (3.481, -0.4019, -0.5125), (3.467, -0.4408, -0.5026), (3.835, -0.5531, -0.5482), (3.817, -0.5905, -0.538), (4.147, -0.7193, -0.5641), (4.129, -0.7563, -0.5539), (4.451, -0.8558, -0.5536), (4.438, -0.8947, -0.5432), (4.781, -0.9278, -0.516), (4.774, -0.9681, -0.5049), (5.127, -0.9434, -0.4566), (5.125, -0.984, -0.4445), (5.479, -0.9101, -0.3805), (5.482, -0.9504, -0.3675), (5.826, -0.8354, -0.2932), (5.833, -0.8749, -0.2792), (6.158, -0.7271, -0.2), (6.168, -0.7655, -0.1851), (6.462, -0.593, -0.1065), (6.476, -0.6299, -0.09054), (6.729, -0.4409, -0.01798), (6.746, -0.4759, -0.0009372), (6.947, -0.2792, 0.05986), (6.968, -0.3111, 0.07837), (7.105, -0.1166, 0.1215), (7.131, -0.1427, 0.1421), (7.192, 0.03643, 0.1613), (7.224, 0.0226, 0.1848), (7.202, 0.1699, 0.1748), (7.235, 0.1765, 0.2006), (7.14, 0.2703, 0.1745), (7.164, 0.2932, 0.2009), (7.003, 0.3622, 0.1749), (7.018, 0.3917, 0.2013), (6.793, 0.4414, 0.1757), (6.803, 0.4731, 0.2021), (6.519, 0.5047, 0.1767), (6.526, 0.5373, 0.2031), (6.189, 0.5509, 0.1779), (6.192, 0.5838, 0.2044), (5.808, 0.579, 0.1793), (5.809, 0.6121, 0.2058), (5.384, 0.5885, 0.1809), (5.384, 0.6217, 0.2074), (4.924, 0.5788, 0.1827), (4.923, 0.6119, 0.2092), (4.434, 0.5493, 0.1846), (4.432, 0.5823, 0.211), (3.921, 0.4994, 0.1865), (3.918, 0.5324, 0.213), (3.392, 0.4286, 0.1885), (3.388, 0.4614, 0.215), (2.854, 0.3364, 0.1905), (2.847, 0.3689, 0.217), (2.32, 0.2218, 0.1814), (2.311, 0.2539, 0.2078), (1.802, 0.08842, 0.1525), (1.792, 0.12, 0.1788), (1.307, -0.05748, 0.1077), (1.295, -0.02645, 0.1339), (0.8377, -0.2096, 0.05103), (0.824, -0.179, 0.07702), (0.3997, -0.3617, -0.0137), (0.3849, -0.3315, 0.01213), (-0.002428, -0.5075, -0.08255), (-0.01802, -0.4776, -0.05685), (-0.364, -0.6407, -0.1516), (-0.38, -0.6109, -0.126), (-0.6803, -0.755, -0.217), (-0.6962, -0.7251, -0.1913), (-0.947, -0.8442, -0.2749), (-0.9618, -0.8141, -0.249), (-1.16, -0.9022, -0.3215), (-1.172, -0.8713, -0.2949), (-1.319, -0.9221, -0.3534), (-1.321, -0.8906, -0.3251), (-1.423, -0.8894, -0.3662), (-1.403, -0.8678, -0.3357)], [], [(0, 1, 2), (2, 1, 3), (3, 1, 0), (2, 3, 4), (3, 0, 4), (0, 2, 4), (5, 6, 7), (7, 6, 8), (8, 6, 5), (7, 8, 9), (8, 5, 9), (5, 7, 9), (10, 11, 12), (12, 11, 13), (13, 11, 10), (12, 13, 14), (13, 10, 14), (10, 12, 14), (15, 16, 17), (17, 16, 18), (18, 16, 15), (17, 18, 19), (18, 15, 19), (15, 17, 19), (20, 21, 22), (22, 21, 23), (23, 21, 20), (22, 23, 24), (23, 20, 24), (20, 22, 24), (25, 26, 27), (27, 26, 28), (28, 26, 25), (27, 28, 29), (28, 25, 29), (25, 27, 29), (30, 31, 32), (32, 31, 33), (33, 31, 30), (32, 33, 34), (33, 30, 34), (30, 32, 34), (35, 36, 37), (37, 36, 38), (38, 36, 35), (37, 38, 39), (38, 35, 39), (35, 37, 39), (40, 41, 42), (42, 41, 43), (43, 41, 40), (42, 43, 44), (43, 40, 44), (40, 42, 44), (45, 46, 47), (47, 46, 48), (48, 46, 45), (47, 48, 49), (48, 45, 49), (45, 47, 49), (50, 51, 52), (52, 51, 53), (53, 51, 50), (52, 53, 54), (53, 50, 54), (50, 52, 54), (55, 56, 57), (57, 56, 58), (58, 56, 55), (57, 58, 59), (58, 55, 59), (55, 57, 59), (60, 61, 62), (62, 61, 63), (63, 61, 60), (62, 63, 64), (63, 60, 64), (60, 62, 64), (65, 66, 67), (67, 66, 68), (68, 66, 65), (67, 68, 69), (68, 65, 69), (65, 67, 69), (70, 71, 72), (72, 71, 73), (73, 71, 70), (72, 73, 74), (73, 70, 74), (70, 72, 74), (75, 76, 77), (77, 76, 78), (78, 76, 75), (77, 78, 79), (78, 75, 79), (75, 77, 79), (80, 81, 82), (82, 81, 83), (83, 81, 80), (82, 83, 84), (83, 80, 84), (80, 82, 84), (85, 86, 87), (87, 86, 88), (88, 86, 85), (87, 88, 89), (88, 85, 89), (85, 87, 89), (90, 91, 92), (92, 91, 93), (93, 91, 90), (92, 93, 94), (93, 90, 94), (90, 92, 94), (95, 96, 97), (97, 96, 98), (98, 96, 95), (97, 98, 99), (98, 95, 99), (95, 97, 99), (100, 101, 102), (102, 101, 103), (103, 101, 100), (102, 103, 104), (103, 100, 104), (100, 102, 104), (105, 106, 107), (107, 106, 108), (108, 106, 105), (107, 108, 109), (108, 105, 109), (105, 107, 109), (110, 111, 112), (112, 111, 113), (113, 111, 110), (112, 113, 114), (113, 110, 114), (110, 112, 114), (115, 116, 117), (117, 116, 118), (118, 116, 115), (117, 118, 119), (118, 115, 119), (115, 117, 119), (120, 121, 122), (122, 121, 123), (123, 121, 120), (122, 123, 124), (123, 120, 124), (120, 122, 124), (125, 126, 127), (127, 126, 128), (128, 126, 125), (127, 128, 129), (128, 125, 129), (125, 127, 129), (130, 131, 132), (132, 131, 133), (133, 131, 130), (132, 133, 134), (133, 130, 134), (130, 132, 134), (135, 136, 137), (137, 136, 138), (138, 136, 135), (137, 138, 139), (138, 135, 139), (135, 137, 139), (140, 141, 142), (142, 141, 143), (143, 141, 140), (142, 143, 144), (143, 140, 144), (140, 142, 144), (145, 146, 147), (147, 146, 148), (148, 146, 145), (147, 148, 149), (148, 145, 149), (145, 147, 149), (150, 151, 152), (152, 151, 153), (153, 151, 150), (152, 153, 154), (153, 150, 154), (150, 152, 154), (155, 156, 157), (157, 156, 158), (158, 156, 155), (157, 158, 159), (158, 155, 159), (155, 157, 159), (160, 161, 162), (162, 161, 163), (163, 161, 160), (162, 163, 164), (163, 160, 164), (160, 162, 164), (165, 166, 167), (167, 166, 168), (168, 166, 165), (167, 168, 169), (168, 165, 169), (165, 167, 169), (170, 171, 172), (172, 171, 173), (173, 171, 170), (172, 173, 174), (173, 170, 174), (170, 172, 174), (175, 176, 177), (177, 176, 178), (178, 176, 175), (177, 178, 179), (178, 175, 179), (175, 177, 179), (180, 181, 182), (182, 181, 183), (183, 181, 180), (182, 183, 184), (183, 180, 184), (180, 182, 184), (185, 186, 187), (187, 186, 188), (188, 186, 185), (187, 188, 189), (188, 185, 189), (185, 187, 189), (190, 191, 192), (192, 191, 193), (193, 191, 190), (192, 193, 194), (193, 190, 194), (190, 192, 194), (195, 196, 197), (197, 196, 198), (198, 196, 195), (197, 198, 199), (198, 195, 199), (195, 197, 199), (200, 201, 202), (202, 201, 203), (203, 201, 200), (202, 203, 204), (203, 200, 204), (200, 202, 204), (205, 206, 207), (207, 206, 208), (208, 206, 205), (207, 208, 209), (208, 205, 209), (205, 207, 209), (210, 211, 212), (212, 211, 213), (213, 211, 210), (212, 213, 214), (213, 210, 214), (210, 212, 214), (215, 216, 217), (217, 216, 218), (218, 216, 215), (217, 218, 219), (218, 215, 219), (215, 217, 219), (220, 221, 222), (222, 221, 223), (223, 221, 220), (222, 223, 224), (223, 220, 224), (220, 222, 224), (225, 226, 227), (227, 226, 228), (228, 226, 225), (227, 228, 229), (228, 225, 229), (225, 227, 229), (230, 231, 232), (232, 231, 233), (233, 231, 230), (232, 233, 234), (233, 230, 234), (230, 232, 234), (235, 236, 237), (237, 236, 238), (238, 236, 235), (237, 238, 239), (238, 235, 239), (235, 237, 239), (240, 241, 242), (242, 241, 243), (243, 241, 240), (242, 243, 244), (243, 240, 244), (240, 242, 244), (245, 246, 247), (247, 246, 248), (248, 246, 245), (247, 248, 249), (248, 245, 249), (245, 247, 249), (250, 251, 252), (252, 251, 253), (253, 251, 250), (252, 253, 254), (253, 250, 254), (250, 252, 254), (255, 256, 257), (257, 256, 258), (258, 256, 255), (257, 258, 259), (258, 255, 259), (255, 257, 259), (260, 261, 262), (262, 261, 263), (263, 261, 260), (262, 263, 264), (263, 260, 264), (260, 262, 264), (265, 266, 267), (267, 266, 268), (268, 266, 265), (267, 268, 269), (268, 265, 269), (265, 267, 269), (270, 271, 272), (272, 271, 273), (273, 271, 270), (272, 273, 274), (273, 270, 274), (270, 272, 274), (275, 276, 277), (277, 276, 278), (278, 276, 275), (277, 278, 279), (278, 275, 279), (275, 277, 279), (280, 281, 282), (282, 281, 283), (283, 281, 280), (282, 283, 284), (283, 280, 284), (280, 282, 284), (285, 286, 287), (287, 286, 288), (288, 286, 285), (287, 288, 289), (288, 285, 289), (285, 287, 289), (290, 291, 292), (292, 291, 293), (293, 291, 290), (292, 293, 294), (293, 290, 294), (290, 292, 294), (295, 296, 297), (297, 296, 298), (298, 296, 295), (297, 298, 299), (298, 295, 299), (295, 297, 299), (300, 301, 302), (302, 301, 303), (303, 301, 300), (302, 303, 304), (303, 300, 304), (300, 302, 304), (305, 306, 307), (307, 306, 308), (308, 306, 305), (307, 308, 309), (308, 305, 309), (305, 307, 309), (310, 311, 312), (312, 311, 313), (313, 311, 310), (312, 313, 314), (313, 310, 314), (310, 312, 314), (315, 316, 317), (317, 316, 318), (318, 316, 315), (317, 318, 319), (318, 315, 319), (315, 317, 319), (320, 321, 322), (322, 321, 323), (323, 321, 320), (322, 323, 324), (323, 320, 324), (320, 322, 324), (325, 326, 327), (327, 326, 328), (328, 326, 325), (327, 328, 329), (328, 325, 329), (325, 327, 329), (330, 331, 332), (332, 331, 333), (333, 331, 330), (332, 333, 334), (333, 330, 334), (330, 332, 334), (335, 336, 337), (337, 336, 338), (338, 336, 335), (337, 338, 339), (338, 335, 339), (335, 337, 339), (340, 341, 342), (342, 341, 343), (343, 341, 340), (342, 343, 344), (343, 340, 344), (340, 342, 344), (345, 346, 347), (347, 346, 348), (348, 346, 345), (347, 348, 349), (348, 345, 349), (345, 347, 349), (350, 351, 352), (352, 351, 353), (353, 351, 350), (352, 353, 354), (353, 350, 354), (350, 352, 354), (355, 356, 357), (357, 356, 358), (358, 356, 355), (357, 358, 359), (358, 355, 359), (355, 357, 359), (360, 361, 362), (362, 361, 363), (363, 361, 360), (362, 363, 364), (363, 360, 364), (360, 362, 364), (365, 366, 367), (367, 366, 368), (368, 366, 365), (367, 368, 369), (368, 365, 369), (365, 367, 369), (370, 371, 372), (372, 371, 373), (373, 371, 370), (372, 373, 374), (373, 370, 374), (370, 372, 374), (375, 376, 377), (377, 376, 378), (378, 376, 375), (377, 378, 379), (378, 375, 379), (375, 377, 379), (380, 381, 382), (382, 381, 383), (383, 381, 380), (382, 383, 384), (383, 380, 384), (380, 382, 384), (385, 386, 387), (387, 386, 388), (388, 386, 385), (387, 388, 389), (388, 385, 389), (385, 387, 389), (390, 391, 392), (392, 391, 393), (393, 391, 390), (392, 393, 394), (393, 390, 394), (390, 392, 394), (395, 396, 397), (397, 396, 398), (398, 396, 395), (397, 398, 399), (398, 395, 399), (395, 397, 399), (400, 401, 402), (402, 401, 403), (403, 401, 400), (402, 403, 404), (403, 400, 404), (400, 402, 404), (405, 406, 407), (407, 406, 408), (408, 406, 405), (407, 408, 409), (408, 405, 409), (405, 407, 409), (410, 411, 412), (412, 411, 413), (413, 411, 410), (412, 413, 414), (413, 410, 414), (410, 412, 414), (415, 416, 417), (417, 416, 418), (418, 416, 415), (417, 418, 419), (418, 415, 419), (415, 417, 419), (420, 421, 422), (422, 421, 423), (423, 421, 420), (422, 423, 424), (423, 420, 424), (420, 422, 424), (425, 426, 427), (427, 426, 428), (428, 426, 425), (427, 428, 429), (428, 425, 429), (425, 427, 429), (430, 431, 432), (432, 431, 433), (433, 431, 430), (432, 433, 434), (433, 430, 434), (430, 432, 434), (435, 436, 437), (437, 436, 438), (438, 436, 435), (437, 438, 439), (438, 435, 439), (435, 437, 439), (440, 441, 442), (442, 441, 443), (443, 441, 440), (442, 443, 444), (443, 440, 444), (440, 442, 444), (445, 446, 447), (447, 446, 448), (448, 446, 445), (447, 448, 449), (448, 445, 449), (445, 447, 449), (450, 451, 452), (452, 451, 453), (453, 451, 450), (452, 453, 454), (453, 450, 454), (450, 452, 454), (455, 456, 457), (457, 456, 458), (458, 456, 455), (457, 458, 459), (458, 455, 459), (455, 457, 459), (460, 461, 462), (462, 461, 463), (463, 461, 460), (462, 463, 464), (463, 460, 464), (460, 462, 464), (465, 466, 467), (467, 466, 468), (468, 466, 465), (467, 468, 469), (468, 465, 469), (465, 467, 469), (470, 471, 472), (472, 471, 473), (473, 471, 470), (472, 473, 474), (473, 470, 474), (470, 472, 474), (475, 476, 477), (477, 476, 478), (478, 476, 475), (477, 478, 479), (478, 475, 479), (475, 477, 479), (480, 481, 482), (482, 481, 483), (483, 481, 480), (482, 483, 484), (483, 480, 484), (480, 482, 484), (485, 486, 487), (487, 486, 488), (488, 486, 485), (487, 488, 489), (488, 485, 489), (485, 487, 489), (490, 491, 492), (492, 491, 493), (493, 491, 490), (492, 493, 494), (493, 490, 494), (490, 492, 494), (495, 496, 497), (497, 496, 498), (498, 496, 495), (497, 498, 499), (498, 495, 499), (495, 497, 499), (500, 501, 502), (502, 501, 503), (503, 501, 500), (502, 503, 504), (503, 500, 504), (500, 502, 504), (505, 506, 507), (507, 506, 508), (508, 506, 505), (507, 508, 509), (508, 505, 509), (505, 507, 509), (510, 511, 512), (512, 511, 513), (513, 511, 510), (512, 513, 514), (513, 510, 514), (510, 512, 514), (515, 516, 517), (517, 516, 518), (518, 516, 515), (517, 518, 519), (518, 515, 519), (515, 517, 519), (520, 521, 522), (522, 521, 523), (523, 521, 520), (522, 523, 524), (523, 520, 524), (520, 522, 524), (525, 526, 527), (527, 526, 528), (528, 526, 525), (527, 528, 529), (528, 525, 529), (525, 527, 529), (530, 531, 532), (532, 531, 533), (533, 531, 530), (532, 533, 534), (533, 530, 534), (530, 532, 534), (535, 536, 537), (537, 536, 538), (538, 536, 535), (537, 538, 539), (538, 535, 539), (535, 537, 539), (540, 541, 542), (542, 541, 543), (543, 541, 540), (542, 543, 544), (543, 540, 544), (540, 542, 544), (545, 546, 547), (547, 546, 548), (548, 546, 545), (547, 548, 549), (548, 545, 549), (545, 547, 549), (550, 551, 552), (552, 551, 553), (553, 551, 550), (552, 553, 554), (553, 550, 554), (550, 552, 554), (555, 556, 557), (557, 556, 558), (558, 556, 555), (557, 558, 559), (558, 555, 559), (555, 557, 559), (560, 561, 562), (562, 561, 563), (563, 561, 560), (562, 563, 564), (563, 560, 564), (560, 562, 564), (565, 566, 567), (567, 566, 568), (568, 566, 565), (567, 568, 569), (568, 565, 569), (565, 567, 569), (570, 571, 572), (572, 571, 573), (573, 571, 570), (572, 573, 574), (573, 570, 574), (570, 572, 574), (575, 576, 577), (577, 576, 578), (578, 576, 575), (577, 578, 579), (578, 575, 579), (575, 577, 579), (580, 581, 582), (582, 581, 583), (583, 581, 580), (582, 583, 584), (583, 580, 584), (580, 582, 584), (585, 586, 587), (587, 586, 588), (588, 586, 585), (587, 588, 589), (588, 585, 589), (585, 587, 589), (590, 591, 592), (592, 591, 593), (593, 591, 590), (592, 593, 594), (593, 590, 594), (590, 592, 594), (595, 596, 597), (597, 596, 598), (598, 596, 595), (597, 598, 599), (598, 595, 599), (595, 597, 599), (600, 601, 602), (602, 601, 603), (603, 601, 600), (602, 603, 604), (603, 600, 604), (600, 602, 604), (605, 606, 607), (607, 606, 608), (608, 606, 605), (607, 608, 609), (608, 605, 609), (605, 607, 609), (610, 611, 612), (612, 611, 613), (613, 611, 610), (612, 613, 614), (613, 610, 614), (610, 612, 614), (615, 616, 617), (617, 616, 618), (618, 616, 615), (617, 618, 619), (618, 615, 619), (615, 617, 619), (620, 621, 622), (622, 621, 623), (623, 621, 620), (622, 623, 624), (623, 620, 624), (620, 622, 624), (625, 626, 627), (627, 626, 628), (628, 626, 625), (627, 628, 629), (628, 625, 629), (625, 627, 629), (630, 631, 632), (632, 631, 633), (633, 631, 630), (632, 633, 634), (633, 630, 634), (630, 632, 634), (635, 636, 637), (637, 636, 638), (638, 636, 635), (637, 638, 639), (638, 635, 639), (635, 637, 639), (640, 641, 642), (642, 641, 643), (643, 641, 640), (642, 643, 644), (643, 640, 644), (640, 642, 644), (645, 646, 647), (647, 646, 648), (648, 646, 645), (647, 648, 649), (648, 645, 649), (645, 647, 649), (650, 651, 652), (652, 651, 653), (653, 651, 650), (652, 653, 654), (653, 650, 654), (650, 652, 654), (655, 656, 657), (657, 656, 658), (658, 656, 655), (657, 658, 659), (658, 655, 659), (655, 657, 659), (660, 661, 662), (662, 661, 663), (663, 661, 660), (662, 663, 664), (663, 660, 664), (660, 662, 664), (665, 666, 667), (667, 666, 668), (668, 666, 665), (667, 668, 669), (668, 665, 669), (665, 667, 669), (671, 673, 672, 670), (673, 675, 674, 672), (675, 677, 676, 674), (677, 679, 678, 676), (679, 681, 680, 678), (681, 683, 682, 680), (683, 685, 684, 682), (685, 687, 686, 684), (687, 689, 688, 686), (689, 691, 690, 688), (691, 693, 692, 690), (693, 695, 694, 692), (695, 697, 696, 694), (697, 699, 698, 696), (699, 701, 700, 698), (701, 703, 702, 700), (703, 705, 704, 702), (705, 707, 706, 704), (707, 709, 708, 706), (709, 711, 710, 708), (711, 713, 712, 710), (713, 715, 714, 712), (715, 717, 716, 714), (717, 719, 718, 716), (719, 721, 720, 718), (721, 723, 722, 720), (723, 725, 724, 722), (725, 727, 726, 724), (727, 729, 728, 726), (729, 731, 730, 728), (731, 733, 732, 730), (733, 735, 734, 732), (735, 737, 736, 734), (737, 739, 738, 736), (739, 741, 740, 738), (741, 743, 742, 740), (743, 745, 744, 742), (745, 747, 746, 744), (747, 749, 748, 746), (749, 751, 750, 748), (751, 753, 752, 750), (753, 755, 754, 752), (755, 757, 756, 754), (757, 759, 758, 756), (759, 761, 760, 758), (761, 763, 762, 760), (763, 765, 764, 762), (765, 767, 766, 764), (767, 769, 768, 766), (769, 771, 770, 768), (771, 773, 772, 770), (773, 775, 774, 772), (775, 777, 776, 774), (777, 779, 778, 776), (779, 781, 780, 778), (781, 783, 782, 780), (783, 785, 784, 782), (785, 787, 786, 784), (787, 789, 788, 786), (789, 791, 790, 788), (791, 793, 792, 790), (793, 795, 794, 792), (795, 797, 796, 794), (797, 799, 798, 796), (799, 801, 800, 798), (801, 803, 802, 800), (803, 805, 804, 802), (805, 807, 806, 804), (807, 809, 808, 806), (809, 811, 810, 808), (811, 813, 812, 810), (813, 815, 814, 812), (815, 817, 816, 814), (817, 819, 818, 816), (819, 821, 820, 818), (821, 823, 822, 820), (823, 825, 824, 822), (825, 827, 826, 824), (827, 829, 828, 826), (829, 831, 830, 828), (831, 833, 832, 830), (833, 835, 834, 832), (835, 837, 836, 834), (837, 839, 838, 836), (839, 841, 840, 838), (841, 843, 842, 840), (843, 845, 844, 842), (845, 847, 846, 844), (847, 849, 848, 846), (849, 851, 850, 848), (851, 853, 852, 850), (853, 855, 854, 852), (855, 857, 856, 854), (857, 859, 858, 856), (859, 861, 860, 858), (861, 863, 862, 860), (863, 865, 864, 862), (865, 867, 866, 864), (867, 869, 868, 866), (869, 871, 870, 868), (871, 873, 872, 870), (873, 875, 874, 872), (875, 877, 876, 874), (877, 879, 878, 876), (879, 881, 880, 878), (881, 883, 882, 880), (883, 885, 884, 882), (885, 887, 886, 884), (887, 889, 888, 886), (889, 891, 890, 888), (891, 893, 892, 890), (893, 895, 894, 892), (895, 897, 896, 894), (897, 899, 898, 896), (899, 901, 900, 898), (901, 903, 902, 900), (903, 905, 904, 902), (905, 907, 906, 904), (907, 909, 908, 906), (909, 911, 910, 908), (911, 913, 912, 910), (913, 915, 914, 912), (915, 917, 916, 914), (917, 919, 918, 916), (919, 921, 920, 918), (921, 923, 922, 920), (923, 925, 924, 922), (925, 927, 926, 924), (927, 929, 928, 926), (929, 931, 930, 928), (931, 933, 932, 930), (933, 935, 934, 932), (937, 939, 938, 936), (939, 941, 940, 938), (941, 943, 942, 940), (943, 945, 944, 942), (945, 947, 946, 944), (947, 949, 948, 946), (949, 951, 950, 948), (951, 953, 952, 950), (953, 955, 954, 952), (955, 957, 956, 954), (957, 959, 958, 956), (959, 961, 960, 958), (961, 963, 962, 960), (963, 965, 964, 962), (965, 967, 966, 964), (967, 969, 968, 966), (969, 971, 970, 968), (971, 973, 972, 970), (973, 975, 974, 972), (975, 977, 976, 974), (977, 979, 978, 976), (979, 981, 980, 978), (981, 983, 982, 980), (983, 985, 984, 982), (985, 987, 986, 984), (987, 989, 988, 986), (989, 991, 990, 988), (991, 993, 992, 990), (993, 995, 994, 992), (995, 997, 996, 994), (997, 999, 998, 996), (999, 1001, 1000, 998), (1001, 1003, 1002, 1000), (1003, 1005, 1004, 1002), (1005, 1007, 1006, 1004), (1007, 1009, 1008, 1006), (1009, 1011, 1010, 1008), (1011, 1013, 1012, 1010), (1013, 1015, 1014, 1012), (1015, 1017, 1016, 1014), (1017, 1019, 1018, 1016), (1019, 1021, 1020, 1018), (1021, 1023, 1022, 1020), (1023, 1025, 1024, 1022), (1025, 1027, 1026, 1024), (1027, 1029, 1028, 1026), (1029, 1031, 1030, 1028), (1031, 1033, 1032, 1030), (1033, 1035, 1034, 1032), (1035, 1037, 1036, 1034), (1037, 1039, 1038, 1036), (1039, 1041, 1040, 1038), (1041, 1043, 1042, 1040), (1043, 1045, 1044, 1042), (1045, 1047, 1046, 1044), (1047, 1049, 1048, 1046), (1049, 1051, 1050, 1048), (1051, 1053, 1052, 1050), (1053, 1055, 1054, 1052), (1055, 1057, 1056, 1054), (1057, 1059, 1058, 1056), (1059, 1061, 1060, 1058), (1061, 1063, 1062, 1060), (1063, 1065, 1064, 1062), (1065, 1067, 1066, 1064), (1067, 1069, 1068, 1066), (1069, 1071, 1070, 1068), (1071, 1073, 1072, 1070), (1073, 1075, 1074, 1072), (1075, 1077, 1076, 1074), (1077, 1079, 1078, 1076), (1079, 1081, 1080, 1078), (1081, 1083, 1082, 1080), (1083, 1085, 1084, 1082), (1085, 1087, 1086, 1084), (1087, 1089, 1088, 1086), (1089, 1091, 1090, 1088), (1091, 1093, 1092, 1090), (1093, 1095, 1094, 1092), (1095, 1097, 1096, 1094), (1097, 1099, 1098, 1096), (1099, 1101, 1100, 1098), (1101, 1103, 1102, 1100), (1103, 1105, 1104, 1102), (1105, 1107, 1106, 1104), (1107, 1109, 1108, 1106), (1109, 1111, 1110, 1108), (1111, 1113, 1112, 1110), (1113, 1115, 1114, 1112), (1115, 1117, 1116, 1114), (1117, 1119, 1118, 1116), (1119, 1121, 1120, 1118), (1121, 1123, 1122, 1120), (1123, 1125, 1124, 1122), (1125, 1127, 1126, 1124), (1127, 1129, 1128, 1126), (1129, 1131, 1130, 1128), (1131, 1133, 1132, 1130), (1133, 1135, 1134, 1132), (1135, 1137, 1136, 1134), (1137, 1139, 1138, 1136), (1139, 1141, 1140, 1138), (1141, 1143, 1142, 1140), (1143, 1145, 1144, 1142), (1145, 1147, 1146, 1144), (1147, 1149, 1148, 1146), (1149, 1151, 1150, 1148), (1151, 1153, 1152, 1150), (1153, 1155, 1154, 1152), (1155, 1157, 1156, 1154), (1157, 1159, 1158, 1156), (1159, 1161, 1160, 1158), (1161, 1163, 1162, 1160), (1163, 1165, 1164, 1162), (1165, 1167, 1166, 1164), (1167, 1169, 1168, 1166), (1169, 1171, 1170, 1168), (1171, 1173, 1172, 1170), (1173, 1175, 1174, 1172), (1175, 1177, 1176, 1174), (1177, 1179, 1178, 1176), (1179, 1181, 1180, 1178), (1181, 1183, 1182, 1180), (1183, 1185, 1184, 1182), (1185, 1187, 1186, 1184), (1187, 1189, 1188, 1186), (1189, 1191, 1190, 1188), (1191, 1193, 1192, 1190), (1193, 1195, 1194, 1192), (1195, 1197, 1196, 1194), (1197, 1199, 1198, 1196), (1199, 1201, 1200, 1198)])
me_cube_002.polygons.foreach_set('use_smooth', [0, 0, 0, 0, 0, 0, 0, 0, 0, 0, 0, 0, 0, 0, 0, 0, 0, 0, 0, 0, 0, 0, 0, 0, 0, 0, 0, 0, 0, 0, 0, 0, 0, 0, 0, 0, 0, 0, 0, 0, 0, 0, 0, 0, 0, 0, 0, 0, 0, 0, 0, 0, 0, 0, 0, 0, 0, 0, 0, 0, 0, 0, 0, 0, 0, 0, 0, 0, 0, 0, 0, 0, 0, 0, 0, 0, 0, 0, 0, 0, 0, 0, 0, 0, 0, 0, 0, 0, 0, 0, 0, 0, 0, 0, 0, 0, 0, 0, 0, 0, 0, 0, 0, 0, 0, 0, 0, 0, 0, 0, 0, 0, 0, 0, 0, 0, 0, 0, 0, 0, 0, 0, 0, 0, 0, 0, 0, 0, 0, 0, 0, 0, 0, 0, 0, 0, 0, 0, 0, 0, 0, 0, 0, 0, 0, 0, 0, 0, 0, 0, 0, 0, 0, 0, 0, 0, 0, 0, 0, 0, 0, 0, 0, 0, 0, 0, 0, 0, 0, 0, 0, 0, 0, 0, 0, 0, 0, 0, 0, 0, 0, 0, 0, 0, 0, 0, 0, 0, 0, 0, 0, 0, 0, 0, 0, 0, 0, 0, 0, 0, 0, 0, 0, 0, 0, 0, 0, 0, 0, 0, 0, 0, 0, 0, 0, 0, 0, 0, 0, 0, 0, 0, 0, 0, 0, 0, 0, 0, 0, 0, 0, 0, 0, 0, 0, 0, 0, 0, 0, 0, 0, 0, 0, 0, 0, 0, 0, 0, 0, 0, 0, 0, 0, 0, 0, 0, 0, 0, 0, 0, 0, 0, 0, 0, 0, 0, 0, 0, 0, 0, 0, 0, 0, 0, 0, 0, 0, 0, 0, 0, 0, 0, 0, 0, 0, 0, 0, 0, 0, 0, 0, 0, 0, 0, 0, 0, 0, 0, 0, 0, 0, 0, 0, 0, 0, 0, 0, 0, 0, 0, 0, 0, 0, 0, 0, 0, 0, 0, 0, 0, 0, 0, 0, 0, 0, 0, 0, 0, 0, 0, 0, 0, 0, 0, 0, 0, 0, 0, 0, 0, 0, 0, 0, 0, 0, 0, 0, 0, 0, 0, 0, 0, 0, 0, 0, 0, 0, 0, 0, 0, 0, 0, 0, 0, 0, 0, 0, 0, 0, 0, 0, 0, 0, 0, 0, 0, 0, 0, 0, 0, 0, 0, 0, 0, 0, 0, 0, 0, 0, 0, 0, 0, 0, 0, 0, 0, 0, 0, 0, 0, 0, 0, 0, 0, 0, 0, 0, 0, 0, 0, 0, 0, 0, 0, 0, 0, 0, 0, 0, 0, 0, 0, 0, 0, 0, 0, 0, 0, 0, 0, 0, 0, 0, 0, 0, 0, 0, 0, 0, 0, 0, 0, 0, 0, 0, 0, 0, 0, 0, 0, 0, 0, 0, 0, 0, 0, 0, 0, 0, 0, 0, 0, 0, 0, 0, 0, 0, 0, 0, 0, 0, 0, 0, 0, 0, 0, 0, 0, 0, 0, 0, 0, 0, 0, 0, 0, 0, 0, 0, 0, 0, 0, 0, 0, 0, 0, 0, 0, 0, 0, 0, 0, 0, 0, 0, 0, 0, 0, 0, 0, 0, 0, 0, 0, 0, 0, 0, 0, 0, 0, 0, 0, 0, 0, 0, 0, 0, 0, 0, 0, 0, 0, 0, 0, 0, 0, 0, 0, 0, 0, 0, 0, 0, 0, 0, 0, 0, 0, 0, 0, 0, 0, 0, 0, 0, 0, 0, 0, 0, 0, 0, 0, 0, 0, 0, 0, 0, 0, 0, 0, 0, 0, 0, 0, 0, 0, 0, 0, 0, 0, 0, 0, 0, 0, 0, 0, 0, 0, 0, 0, 0, 0, 0, 0, 0, 0, 0, 0, 0, 0, 0, 0, 0, 0, 0, 0, 0, 0, 0, 0, 0, 0, 0, 0, 0, 0, 0, 0, 0, 0, 0, 0, 0, 0, 0, 0, 0, 0, 0, 0, 0, 0, 0, 0, 0, 0, 0, 0, 0, 0, 0, 0, 0, 0, 0, 0, 0, 0, 0, 0, 0, 0, 0, 0, 0, 0, 0, 0, 0, 0, 0, 0, 0, 0, 0, 0, 0, 0, 0, 0, 0, 0, 0, 0, 0, 0, 0, 0, 0, 0, 0, 0, 0, 0, 0, 0, 0, 0, 0, 0, 0, 0, 0, 0, 0, 0, 0, 0, 0, 0, 0, 0, 0, 0, 0, 0, 0, 0, 0, 0, 0, 0, 0, 0, 0, 0, 0, 0, 0, 0, 0, 0, 0, 0, 0, 0, 0, 0, 0, 0, 0, 0, 0, 0, 0, 0, 0, 0, 0, 0, 0, 0, 0, 0, 0, 0, 0, 0, 0, 0, 0, 0, 0, 0, 0, 0, 0, 0, 0, 0, 0, 0, 0, 0, 0, 0, 0, 0, 0, 0, 0, 0, 0, 0, 0, 0, 0, 0, 0, 0, 0, 0, 0, 0, 0, 0, 0, 0, 0, 0, 0, 0, 0, 0, 0, 0, 0, 0, 0, 0, 0, 0, 0, 0, 1, 1, 1, 1, 1, 1, 1, 1, 1, 1, 1, 1, 1, 1, 1, 1, 1, 1, 1, 1, 1, 1, 1, 1, 1, 1, 1, 1, 1, 1, 1, 1, 1, 1, 1, 1, 1, 1, 1, 1, 1, 1, 1, 1, 1, 1, 1, 1, 1, 1, 1, 1, 1, 1, 1, 1, 1, 1, 1, 1, 1, 1, 1, 1, 1, 1, 1, 1, 1, 1, 1, 1, 1, 1, 1, 1, 1, 1, 1, 1, 1, 1, 1, 1, 1, 1, 1, 1, 1, 1, 1, 1, 1, 1, 1, 1, 1, 1, 1, 1, 1, 1, 1, 1, 1, 1, 1, 1, 1, 1, 1, 1, 1, 1, 1, 1, 1, 1, 1, 1, 1, 1, 1, 1, 1, 1, 1, 1, 1, 1, 1, 1, 1, 1, 1, 1, 1, 1, 1, 1, 1, 1, 1, 1, 1, 1, 1, 1, 1, 1, 1, 1, 1, 1, 1, 1, 1, 1, 1, 1, 1, 1, 1, 1, 1, 1, 1, 1, 1, 1, 1, 1, 1, 1, 1, 1, 1, 1, 1, 1, 1, 1, 1, 1, 1, 1, 1, 1, 1, 1, 1, 1, 1, 1, 1, 1, 1, 1, 1, 1, 1, 1, 1, 1, 1, 1, 1, 1, 1, 1, 1, 1, 1, 1, 1, 1, 1, 1, 1, 1, 1, 1, 1, 1, 1, 1, 1, 1, 1, 1, 1, 1, 1, 1, 1, 1, 1, 1, 1, 1, 1, 1, 1, 1, 1, 1, 1, 1, 1, 1, 1, 1, 1, 1, 1, 1, 1, 1, 1, 1, 1, 1, 1, 1])
me_cube_002.materials.append(mat_irondark)
me_cube_002.use_remesh_preserve_volume = False
me_cube_002.use_remesh_preserve_attributes = False
me_cube_002.use_mirror_vertex_groups = False
me_cube_002.update()
me_cube = bpy.data.meshes.new('Cube')
me_cube.from_pydata([(-6.75, -0.9322, -0.9835), (-6.873, -1.107, -0.9888), (-7.047, -0.9847, -0.9964), (-6.925, -0.8099, -0.9911), (-6.778, -0.9288, 1.025), (-6.943, -1.164, 1.018), (-7.194, -0.988, 1.007), (-7.03, -0.7529, 1.014), (-6.814, -0.8369, -0.9862), (-6.984, -1.08, -0.9936), (-6.87, -0.7918, 1.021), (-7.103, -1.125, 1.011), (-6.77, -1.049, -0.9843), (-7.028, -0.8683, -0.9955), (-6.805, -1.085, 1.024), (-7.168, -0.8314, 1.008), (-7.068, -0.893, 0.7122), (-7.066, -0.893, 0.6657), (-7.17, -1.042, 0.6612), (-6.961, -0.7427, 0.6703), (-7.172, -1.042, 0.7077), (-7.203, -0.9988, 0.7433), (-7.015, -0.7304, 0.7515), (-6.963, -0.7427, 0.7168), (-7.165, -0.82, 0.565), (-7.197, -0.9988, 0.623), (-7.01, -0.7304, 0.6312), (-7.175, -0.82, 0.8039), (-6.788, -1.097, 1.017), (-6.945, -1.186, 1.01), (-6.855, -0.772, 1.014), (-7.026, -0.7304, 1.006), (-7.116, -1.145, 1.003), (-7.214, -0.9988, 0.9983), (-7.183, -0.82, 0.9996), (-6.758, -0.9181, 1.018), (-6.768, -0.9244, 0.4146), (-6.926, -1.151, 0.4077), (-6.85, -0.8013, 0.411), (-7.069, -1.116, 0.4015), (-6.793, -1.075, 0.4135), (-7.125, -0.8418, 0.3612), (-7.151, -0.9924, 0.3906), (-6.993, -0.7663, 0.3975), (-7.008, -1.093, -0.6327), (-7.057, -0.8588, -0.6422), (-6.772, -1.058, -0.6224), (-6.751, -0.9294, -0.6215), (-6.886, -1.123, -0.6274), (-6.821, -0.8242, -0.6245), (-7.079, -0.9875, -0.6372), (-6.944, -0.7943, -0.6313), (-4.433, -1.266, -1.049), (-4.224, -1.31, -1.054), (-4.269, -1.517, -1.079), (-4.478, -1.473, -1.074), (-4.459, -1.453, 0.9512), (-4.179, -1.512, 0.944), (-4.243, -1.81, 0.9082), (-4.523, -1.751, 0.9154), (-4.496, -1.361, -1.06), (-4.206, -1.422, -1.067), (-4.55, -1.589, 0.9348), (-4.152, -1.673, 0.9246), (-4.318, -1.239, -1.045), (-4.384, -1.545, -1.082), (-4.305, -1.416, 0.9556), (-4.397, -1.846, 0.9039), (-4.374, -1.708, 0.6185), (-4.374, -1.702, 0.5723), (-4.197, -1.74, 0.5677), (-4.554, -1.664, 0.5768), (-4.197, -1.745, 0.6139), (-4.225, -1.793, 0.6454), (-4.545, -1.725, 0.6536), (-4.554, -1.67, 0.623), (-4.402, -1.813, 0.462), (-4.225, -1.778, 0.5259), (-4.545, -1.711, 0.5341), (-4.402, -1.841, 0.6994), (-4.301, -1.396, 0.9502), (-4.157, -1.505, 0.937), (-4.574, -1.583, 0.9277), (-4.545, -1.755, 0.907), (-4.129, -1.678, 0.9163), (-4.225, -1.823, 0.8988), (-4.402, -1.865, 0.8938), (-4.477, -1.437, 0.9452), (-4.457, -1.396, 0.3433), (-4.187, -1.453, 0.3364), (-4.539, -1.519, 0.3286), (-4.164, -1.598, 0.319), (-4.309, -1.361, 0.3475), (-4.394, -1.752, 0.2625), (-4.245, -1.72, 0.297), (-4.515, -1.663, 0.3039), (-4.191, -1.469, -0.7087), (-4.387, -1.603, -0.7322), (-4.315, -1.266, -0.6844), (-4.442, -1.296, -0.688), (-4.211, -1.345, -0.6938), (-4.511, -1.401, -0.7006), (-4.26, -1.574, -0.7227), (-4.491, -1.525, -0.7169), (-2.409, -1.131, -0.9487), (-2.611, -1.199, -0.9396), (-2.679, -0.9982, -0.9666), (-2.477, -0.9305, -0.9758), (-2.359, -0.8947, 1.045), (-2.631, -0.9858, 1.058), (-2.729, -0.6976, 1.019), (-2.457, -0.6065, 1.006), (-2.404, -1.017, -0.964), (-2.684, -1.112, -0.9513), (-2.351, -0.7316, 1.023), (-2.737, -0.8607, 1.041), (-2.494, -1.212, -0.9378), (-2.594, -0.9168, -0.9776), (-2.473, -1.004, 1.06), (-2.615, -0.5881, 1.004), (-2.582, -0.7282, 0.7203), (-2.582, -0.7344, 0.6742), (-2.754, -0.7921, 0.6819), (-2.408, -0.6762, 0.6663), (-2.754, -0.7859, 0.7281), (-2.752, -0.7295, 0.7577), (-2.441, -0.6256, 0.7437), (-2.408, -0.67, 0.7124), (-2.621, -0.6286, 0.5627), (-2.752, -0.7456, 0.6384), (-2.441, -0.6417, 0.6244), (-2.621, -0.5967, 0.7997), (-2.467, -1.024, 1.055), (-2.647, -1.003, 1.052), (-2.328, -0.725, 1.015), (-2.441, -0.5915, 0.9966), (-2.76, -0.8694, 1.034), (-2.752, -0.6954, 1.011), (-2.621, -0.5705, 0.9938), (-2.336, -0.899, 1.038), (-2.369, -0.9635, 0.4388), (-2.631, -1.051, 0.4506), (-2.362, -0.8169, 0.419), (-2.726, -0.9386, 0.4355), (-2.479, -1.069, 0.453), (-2.609, -0.6917, 0.364), (-2.719, -0.793, 0.4085), (-2.457, -0.7054, 0.3967), (-2.699, -1.068, -0.5923), (-2.6, -0.8539, -0.6286), (-2.488, -1.179, -0.5773), (-2.395, -1.089, -0.5894), (-2.618, -1.164, -0.5793), (-2.389, -0.9642, -0.6063), (-2.693, -0.9431, -0.6106), (-2.47, -0.8682, -0.6207), (-1.492, -1.305, -1.14), (-1.279, -1.317, -1.14), (-1.291, -1.53, -1.14), (-1.504, -1.518, -1.14), (-1.526, -1.256, 0.8674), (-1.24, -1.272, 0.8674), (-1.257, -1.579, 0.8674), (-1.543, -1.563, 0.8674), (-1.539, -1.409, -1.14), (-1.243, -1.426, -1.14), (-1.594, -1.406, 0.8674), (-1.188, -1.429, 0.8674), (-1.383, -1.26, -1.14), (-1.4, -1.574, -1.14), (-1.379, -1.196, 0.8674), (-1.404, -1.639, 0.8674), (-1.397, -1.533, 0.5675), (-1.397, -1.533, 0.5209), (-1.216, -1.543, 0.5209), (-1.58, -1.522, 0.5209), (-1.216, -1.543, 0.5675), (-1.237, -1.59, 0.6044), (-1.564, -1.572, 0.6044), (-1.58, -1.522, 0.5675), (-1.405, -1.658, 0.4246), (-1.237, -1.59, 0.484), (-1.564, -1.572, 0.484), (-1.405, -1.658, 0.6638), (-1.378, -1.176, 0.8596), (-1.219, -1.263, 0.8596), (-1.619, -1.405, 0.8596), (-1.564, -1.572, 0.8596), (-1.164, -1.43, 0.8596), (-1.237, -1.59, 0.8596), (-1.405, -1.658, 0.8596), (-1.546, -1.245, 0.8596), (-1.521, -1.272, 0.2571), (-1.246, -1.287, 0.2571), (-1.583, -1.407, 0.2571), (-1.2, -1.428, 0.2571), (-1.38, -1.214, 0.2571), (-1.403, -1.621, 0.2193), (-1.261, -1.563, 0.2498), (-1.537, -1.547, 0.2498), (-1.228, -1.427, -0.7788), (-1.401, -1.591, -0.7861), (-1.382, -1.244, -0.7788), (-1.502, -1.293, -0.7788), (-1.267, -1.306, -0.7788), (-1.555, -1.408, -0.7788), (-1.28, -1.542, -0.7802), (-1.516, -1.528, -0.7802), (6.761, -0.6201, -0.9984), (6.849, -0.8138, -1.015), (7.043, -0.7258, -1.014), (6.956, -0.5321, -0.9969), (6.756, -0.7571, 1.006), (6.874, -1.018, 0.9828), (7.154, -0.891, 0.985), (7.035, -0.6305, 1.008), (6.841, -0.5384, -0.9944), (6.963, -0.8076, -1.018), (6.871, -0.6395, 1.011), (7.038, -1.009, 0.9791), (6.759, -0.7378, -1.007), (7.046, -0.6081, -1.005), (6.753, -0.9155, 0.9936), (7.157, -0.7327, 0.9969), (7.052, -0.7547, 0.6971), (7.051, -0.7512, 0.6507), (7.126, -0.9162, 0.6363), (6.976, -0.5847, 0.6653), (7.127, -0.9197, 0.6827), (7.164, -0.8854, 0.7213), (7.03, -0.5881, 0.7473), (6.977, -0.5882, 0.7116), (7.163, -0.6912, 0.5557), (7.161, -0.8764, 0.6013), (7.026, -0.579, 0.6273), (7.169, -0.7092, 0.7941), (6.734, -0.9231, 0.9858), (6.873, -1.04, 0.9733), (6.861, -0.6169, 1.006), (7.036, -0.6073, 1.002), (7.048, -1.03, 0.9695), (7.171, -0.9046, 0.9757), (7.174, -0.7239, 0.9893), (6.738, -0.7424, 0.9993), (6.756, -0.7098, 0.3968), (6.87, -0.9603, 0.375), (6.86, -0.6041, 0.4021), (7.018, -0.9522, 0.3717), (6.753, -0.8621, 0.3854), (7.123, -0.6914, 0.3507), (7.121, -0.846, 0.3697), (7.007, -0.5954, 0.3916), (6.979, -0.8489, -0.6586), (7.07, -0.6279, -0.6517), (6.753, -0.7719, -0.6469), (6.756, -0.6418, -0.6371), (6.853, -0.8558, -0.6558), (6.844, -0.5514, -0.6326), (7.068, -0.7585, -0.6555), (6.971, -0.5444, -0.6368), (4.211, -1.116, -0.9713), (4.003, -1.163, -0.9548), (4.047, -1.369, -0.9901), (4.255, -1.322, -1.007), (4.459, -1.353, 1.008), (4.18, -1.417, 1.03), (4.244, -1.713, 0.9791), (4.523, -1.649, 0.957), (4.273, -1.21, -0.9921), (3.985, -1.275, -0.9693), (4.549, -1.488, 0.9778), (4.154, -1.578, 1.009), (4.096, -1.091, -0.9547), (4.162, -1.394, -1.007), (4.306, -1.319, 1.03), (4.398, -1.747, 0.9568), (4.342, -1.601, 0.6796), (4.336, -1.594, 0.6338), (4.16, -1.635, 0.6478), (4.515, -1.553, 0.6197), (4.165, -1.641, 0.6936), (4.197, -1.689, 0.7204), (4.516, -1.616, 0.6952), (4.52, -1.56, 0.6655), (4.353, -1.702, 0.5183), (4.184, -1.672, 0.6021), (4.502, -1.599, 0.5769), (4.379, -1.736, 0.7534), (4.301, -1.299, 1.026), (4.158, -1.41, 1.025), (4.572, -1.481, 0.9683), (4.544, -1.653, 0.9462), (4.13, -1.582, 1.003), (4.226, -1.726, 0.9714), (4.401, -1.765, 0.9459), (4.476, -1.337, 1.0), (4.39, -1.281, 0.4056), (4.121, -1.342, 0.4268), (4.47, -1.402, 0.3786), (4.098, -1.487, 0.4081), (4.242, -1.248, 0.427), (4.322, -1.635, 0.3226), (4.178, -1.607, 0.3741), (4.446, -1.546, 0.3528), (4.01, -1.331, -0.6125), (4.204, -1.461, -0.661), (4.133, -1.127, -0.5964), (4.259, -1.155, -0.6147), (4.03, -1.207, -0.5965), (4.328, -1.258, -0.6377), (4.079, -1.434, -0.6369), (4.308, -1.382, -0.655), (2.409, -1.118, -0.9525), (2.611, -1.186, -0.9439), (2.679, -0.9857, -0.9694), (2.477, -0.9179, -0.978), (2.359, -0.898, 1.043), (2.631, -0.9892, 1.055), (2.729, -0.7007, 1.018), (2.457, -0.6095, 1.007), (2.404, -1.005, -0.9669), (2.684, -1.099, -0.955), (2.351, -0.7348, 1.023), (2.737, -0.864, 1.039), (2.494, -1.2, -0.9422), (2.594, -0.9042, -0.9797), (2.473, -1.008, 1.057), (2.615, -0.5911, 1.004), (2.582, -0.7289, 0.7196), (2.582, -0.7348, 0.6734), (2.754, -0.7925, 0.6808), (2.408, -0.6765, 0.666), (2.754, -0.7867, 0.7269), (2.752, -0.7306, 0.757), (2.441, -0.6265, 0.7438), (2.408, -0.6706, 0.7122), (2.621, -0.6281, 0.5628), (2.752, -0.7457, 0.6376), (2.441, -0.6417, 0.6244), (2.621, -0.598, 0.8001), (2.467, -1.027, 1.052), (2.647, -1.006, 1.049), (2.328, -0.728, 1.014), (2.441, -0.5944, 0.997), (2.76, -0.8726, 1.032), (2.752, -0.6985, 1.01), (2.621, -0.5734, 0.9943), (2.336, -0.9022, 1.036), (2.369, -0.962, 0.4363), (2.631, -1.05, 0.4474), (2.362, -0.8152, 0.4177), (2.726, -0.9371, 0.4331), (2.479, -1.067, 0.4497), (2.609, -0.6897, 0.3636), (2.719, -0.7912, 0.4073), (2.457, -0.7036, 0.3962), (2.699, -1.059, -0.5956), (2.6, -0.844, -0.6302), (2.488, -1.17, -0.5815), (2.395, -1.08, -0.5929), (2.618, -1.155, -0.5834), (2.389, -0.9545, -0.6088), (2.693, -0.9334, -0.6129), (2.47, -0.8584, -0.6224), (1.035, -1.854, -1.51), (0.8221, -1.866, -1.51), (0.8341, -2.079, -1.51), (1.047, -2.067, -1.51), (1.069, -1.805, 0.498), (0.7828, -1.821, 0.498), (0.8, -2.128, 0.498), (1.087, -2.112, 0.498), (1.083, -1.958, -1.51), (0.7866, -1.975, -1.51), (1.138, -1.955, 0.498), (0.7317, -1.978, 0.498), (0.9258, -1.809, -1.51), (0.9435, -2.124, -1.51), (0.9222, -1.745, 0.498), (0.9471, -2.188, 0.498), (0.9403, -2.082, 0.1981), (0.9403, -2.082, 0.1516), (0.7589, -2.092, 0.1516), (1.123, -2.072, 0.1516), (0.7589, -2.092, 0.1981), (0.7804, -2.139, 0.2351), (1.107, -2.121, 0.2351), (1.123, -2.072, 0.1981), (0.9482, -2.208, 0.05533), (0.7804, -2.139, 0.1147), (1.107, -2.121, 0.1147), (0.9482, -2.208, 0.2944), (0.9211, -1.725, 0.4903), (0.762, -1.812, 0.4903), (1.162, -1.954, 0.4903), (1.107, -2.121, 0.4903), (0.7075, -1.979, 0.4903), (0.7804, -2.139, 0.4903), (0.9482, -2.208, 0.4903), (1.089, -1.794, 0.4903), (1.065, -1.821, -0.1122), (0.7891, -1.837, -0.1122), (1.126, -1.956, -0.1122), (0.7432, -1.977, -0.1122), (0.9232, -1.763, -0.1122), (0.9461, -2.17, -0.1501), (0.8047, -2.112, -0.1195), (1.08, -2.097, -0.1195), (0.7711, -1.976, -1.148), (0.9444, -2.14, -1.155), (0.9249, -1.793, -1.148), (1.046, -1.842, -1.148), (0.8103, -1.856, -1.148), (1.098, -1.957, -1.148), (0.8236, -2.091, -1.149), (1.059, -2.078, -1.149)], [], [(12, 1, 9, 2, 13, 3, 8, 0), (40, 28, 29, 37), (44, 39, 42, 50), (41, 24, 26, 43), (30, 38, 43, 26, 19, 23, 22, 31), (47, 0, 8, 49), (37, 29, 32, 39), (14, 4, 10, 7, 15, 6, 11, 5), (27, 16, 20, 21), (42, 25, 24, 41), (36, 35, 28, 40), (16, 17, 18, 20), (24, 17, 19, 26), (19, 17, 16, 23), (22, 27, 34, 31), (18, 17, 24, 25), (23, 16, 27, 22), (27, 21, 33, 34), (14, 5, 29, 28), (7, 10, 30, 31), (11, 6, 33, 32), (15, 7, 31, 34), (10, 4, 35, 30), (5, 11, 32, 29), (4, 14, 28, 35), (6, 15, 34, 33), (47, 36, 40, 46), (48, 37, 39, 44), (35, 36, 38, 30), (46, 40, 37, 48), (50, 42, 41, 45), (45, 41, 43, 51), (43, 38, 49, 51), (42, 39, 32, 33, 21, 20, 18, 25), (51, 49, 8, 3), (13, 45, 51, 3), (2, 50, 45, 13), (12, 46, 48, 1), (1, 48, 44, 9), (0, 47, 46, 12), (36, 47, 49, 38), (9, 44, 50, 2), (64, 53, 61, 54, 65, 55, 60, 52), (92, 80, 81, 89), (96, 91, 94, 102), (93, 76, 78, 95), (82, 90, 95, 78, 71, 75, 74, 83), (99, 52, 60, 101), (89, 81, 84, 91), (66, 56, 62, 59, 67, 58, 63, 57), (79, 68, 72, 73), (94, 77, 76, 93), (88, 87, 80, 92), (68, 69, 70, 72), (76, 69, 71, 78), (71, 69, 68, 75), (74, 79, 86, 83), (70, 69, 76, 77), (75, 68, 79, 74), (79, 73, 85, 86), (66, 57, 81, 80), (59, 62, 82, 83), (63, 58, 85, 84), (67, 59, 83, 86), (62, 56, 87, 82), (57, 63, 84, 81), (56, 66, 80, 87), (58, 67, 86, 85), (99, 88, 92, 98), (100, 89, 91, 96), (87, 88, 90, 82), (98, 92, 89, 100), (102, 94, 93, 97), (97, 93, 95, 103), (95, 90, 101, 103), (94, 91, 84, 85, 73, 72, 70, 77), (103, 101, 60, 55), (65, 97, 103, 55), (54, 102, 97, 65), (64, 98, 100, 53), (53, 100, 96, 61), (52, 99, 98, 64), (88, 99, 101, 90), (61, 96, 102, 54), (116, 105, 113, 106, 117, 107, 112, 104), (144, 132, 133, 141), (148, 143, 146, 154), (145, 128, 130, 147), (134, 142, 147, 130, 123, 127, 126, 135), (151, 104, 112, 153), (141, 133, 136, 143), (118, 108, 114, 111, 119, 110, 115, 109), (131, 120, 124, 125), (146, 129, 128, 145), (140, 139, 132, 144), (120, 121, 122, 124), (128, 121, 123, 130), (123, 121, 120, 127), (126, 131, 138, 135), (122, 121, 128, 129), (127, 120, 131, 126), (131, 125, 137, 138), (118, 109, 133, 132), (111, 114, 134, 135), (115, 110, 137, 136), (119, 111, 135, 138), (114, 108, 139, 134), (109, 115, 136, 133), (108, 118, 132, 139), (110, 119, 138, 137), (151, 140, 144, 150), (152, 141, 143, 148), (139, 140, 142, 134), (150, 144, 141, 152), (154, 146, 145, 149), (149, 145, 147, 155), (147, 142, 153, 155), (146, 143, 136, 137, 125, 124, 122, 129), (155, 153, 112, 107), (117, 149, 155, 107), (106, 154, 149, 117), (116, 150, 152, 105), (105, 152, 148, 113), (104, 151, 150, 116), (140, 151, 153, 142), (113, 148, 154, 106), (168, 157, 165, 158, 169, 159, 164, 156), (196, 184, 185, 193), (200, 195, 198, 206), (197, 180, 182, 199), (186, 194, 199, 182, 175, 179, 178, 187), (203, 156, 164, 205), (193, 185, 188, 195), (170, 160, 166, 163, 171, 162, 167, 161), (183, 172, 176, 177), (198, 181, 180, 197), (192, 191, 184, 196), (172, 173, 174, 176), (180, 173, 175, 182), (175, 173, 172, 179), (178, 183, 190, 187), (174, 173, 180, 181), (179, 172, 183, 178), (183, 177, 189, 190), (170, 161, 185, 184), (163, 166, 186, 187), (167, 162, 189, 188), (171, 163, 187, 190), (166, 160, 191, 186), (161, 167, 188, 185), (160, 170, 184, 191), (162, 171, 190, 189), (203, 192, 196, 202), (204, 193, 195, 200), (191, 192, 194, 186), (202, 196, 193, 204), (206, 198, 197, 201), (201, 197, 199, 207), (199, 194, 205, 207), (198, 195, 188, 189, 177, 176, 174, 181), (207, 205, 164, 159), (169, 201, 207, 159), (158, 206, 201, 169), (168, 202, 204, 157), (157, 204, 200, 165), (156, 203, 202, 168), (192, 203, 205, 194), (165, 200, 206, 158), (220, 208, 216, 211, 221, 210, 217, 209), (248, 245, 237, 236), (252, 258, 250, 247), (249, 251, 234, 232), (238, 239, 230, 231, 227, 234, 251, 246), (255, 257, 216, 208), (245, 247, 240, 237), (222, 213, 219, 214, 223, 215, 218, 212), (235, 229, 228, 224), (250, 249, 232, 233), (244, 248, 236, 243), (224, 228, 226, 225), (232, 234, 227, 225), (227, 231, 224, 225), (230, 239, 242, 235), (226, 233, 232, 225), (231, 230, 235, 224), (235, 242, 241, 229), (222, 236, 237, 213), (215, 239, 238, 218), (219, 240, 241, 214), (223, 242, 239, 215), (218, 238, 243, 212), (213, 237, 240, 219), (212, 243, 236, 222), (214, 241, 242, 223), (255, 254, 248, 244), (256, 252, 247, 245), (243, 238, 246, 244), (254, 256, 245, 248), (258, 253, 249, 250), (253, 259, 251, 249), (251, 259, 257, 246), (250, 233, 226, 228, 229, 241, 240, 247), (259, 211, 216, 257), (221, 211, 259, 253), (210, 221, 253, 258), (220, 209, 256, 254), (209, 217, 252, 256), (208, 220, 254, 255), (244, 246, 257, 255), (217, 210, 258, 252), (272, 260, 268, 263, 273, 262, 269, 261), (300, 297, 289, 288), (304, 310, 302, 299), (301, 303, 286, 284), (290, 291, 282, 283, 279, 286, 303, 298), (307, 309, 268, 260), (297, 299, 292, 289), (274, 265, 271, 266, 275, 267, 270, 264), (287, 281, 280, 276), (302, 301, 284, 285), (296, 300, 288, 295), (276, 280, 278, 277), (284, 286, 279, 277), (279, 283, 276, 277), (282, 291, 294, 287), (278, 285, 284, 277), (283, 282, 287, 276), (287, 294, 293, 281), (274, 288, 289, 265), (267, 291, 290, 270), (271, 292, 293, 266), (275, 294, 291, 267), (270, 290, 295, 264), (265, 289, 292, 271), (264, 295, 288, 274), (266, 293, 294, 275), (307, 306, 300, 296), (308, 304, 299, 297), (295, 290, 298, 296), (306, 308, 297, 300), (310, 305, 301, 302), (305, 311, 303, 301), (303, 311, 309, 298), (302, 285, 278, 280, 281, 293, 292, 299), (311, 263, 268, 309), (273, 263, 311, 305), (262, 273, 305, 310), (272, 261, 308, 306), (261, 269, 304, 308), (260, 272, 306, 307), (296, 298, 309, 307), (269, 262, 310, 304), (324, 312, 320, 315, 325, 314, 321, 313), (352, 349, 341, 340), (356, 362, 354, 351), (353, 355, 338, 336), (342, 343, 334, 335, 331, 338, 355, 350), (359, 361, 320, 312), (349, 351, 344, 341), (326, 317, 323, 318, 327, 319, 322, 316), (339, 333, 332, 328), (354, 353, 336, 337), (348, 352, 340, 347), (328, 332, 330, 329), (336, 338, 331, 329), (331, 335, 328, 329), (334, 343, 346, 339), (330, 337, 336, 329), (335, 334, 339, 328), (339, 346, 345, 333), (326, 340, 341, 317), (319, 343, 342, 322), (323, 344, 345, 318), (327, 346, 343, 319), (322, 342, 347, 316), (317, 341, 344, 323), (316, 347, 340, 326), (318, 345, 346, 327), (359, 358, 352, 348), (360, 356, 351, 349), (347, 342, 350, 348), (358, 360, 349, 352), (362, 357, 353, 354), (357, 363, 355, 353), (355, 363, 361, 350), (354, 337, 330, 332, 333, 345, 344, 351), (363, 315, 320, 361), (325, 315, 363, 357), (314, 325, 357, 362), (324, 313, 360, 358), (313, 321, 356, 360), (312, 324, 358, 359), (348, 350, 361, 359), (321, 314, 362, 356), (376, 364, 372, 367, 377, 366, 373, 365), (404, 401, 393, 392), (408, 414, 406, 403), (405, 407, 390, 388), (394, 395, 386, 387, 383, 390, 407, 402), (411, 413, 372, 364), (401, 403, 396, 393), (378, 369, 375, 370, 379, 371, 374, 368), (391, 385, 384, 380), (406, 405, 388, 389), (400, 404, 392, 399), (380, 384, 382, 381), (388, 390, 383, 381), (383, 387, 380, 381), (386, 395, 398, 391), (382, 389, 388, 381), (387, 386, 391, 380), (391, 398, 397, 385), (378, 392, 393, 369), (371, 395, 394, 374), (375, 396, 397, 370), (379, 398, 395, 371), (374, 394, 399, 368), (369, 393, 396, 375), (368, 399, 392, 378), (370, 397, 398, 379), (411, 410, 404, 400), (412, 408, 403, 401), (399, 394, 402, 400), (410, 412, 401, 404), (414, 409, 405, 406), (409, 415, 407, 405), (407, 415, 413, 402), (406, 389, 382, 384, 385, 397, 396, 403), (415, 367, 372, 413), (377, 367, 415, 409), (366, 377, 409, 414), (376, 365, 412, 410), (365, 373, 408, 412), (364, 376, 410, 411), (400, 402, 413, 411), (373, 366, 414, 408)])
me_cube.materials.append(mat_material)
me_cube.use_remesh_preserve_volume = False
me_cube.use_remesh_preserve_attributes = False
me_cube.use_mirror_vertex_groups = False
me_cube.update()

# ---- objects
ob_cube_001 = bpy.data.objects.new('Cube.001', me_cube_002)
ob_cube = bpy.data.objects.new('Cube', me_cube)

# ---- transforms, parenting, visibility, modifiers, constraints
ob_cube_001.location = (0.0, -0.2935, 0.5383)
ob_cube_001.rotation_euler = (0.2369, -0.0, 0.0)
ob_cube_001.lineart.crease_threshold = 0.0
ob_cube.location = (0.0, 0.7576, 0.1507)
ob_cube.rotation_euler = (0.148, -0.0, 0.0)
ob_cube.lock_rotations_4d = False
ob_cube.empty_display_type = 'ARROWS'
ob_cube.lineart.crease_threshold = 0.0

# ---- collection membership
col_collection_1.objects.link(ob_cube_001)
col_collection_1.objects.link(ob_cube)

# ---- scene / render settings (as saved in the file)
scene.frame_start = 1; scene.frame_end = 250; scene.frame_set(1)
scene.render.engine = 'BLENDER_EEVEE_NEXT'
scene.render.resolution_percentage = 50
scene.render.dither_intensity = 0.0
scene.cycles.use_denoising = False
scene.cycles.samples = 128
scene.cycles.sampling_pattern = 'TABULATED_SOBOL'
scene.cycles.use_adaptive_sampling = False
scene.cycles.use_light_tree = False
scene.cycles.blur_glossy = 0.0
scene.cycles.sample_clamp_indirect = 0.0
scene.view_settings.view_transform = 'Standard'
bpy.context.view_layer.update()

# ---- added for rendering (the .blend has no active camera and no usable light): camera, sun
cam_auto = bpy.data.cameras.new('AutoCamera')
cam_auto.lens = 50.0
cam_auto.sensor_width = 36.0
cam_auto.clip_end = 1000.0
ob_auto_camera = bpy.data.objects.new('AutoCamera', cam_auto)
scene.collection.objects.link(ob_auto_camera)
ob_auto_camera.location = (14.1163, -17.5288, 11.0758)
ob_auto_camera.rotation_euler = (1.09748, -7.21219e-08, 0.694738)
scene.camera = ob_auto_camera
light_auto_sun = bpy.data.lights.new('AutoSun', 'SUN')
light_auto_sun.energy = 3.0
light_auto_sun.angle = 0.0523599
ob_auto_sun = bpy.data.objects.new('AutoSun', light_auto_sun)
scene.collection.objects.link(ob_auto_sun)
ob_auto_sun.rotation_euler = (0.872665, 0.174533, 0.523599)
bpy.context.view_layer.update()
